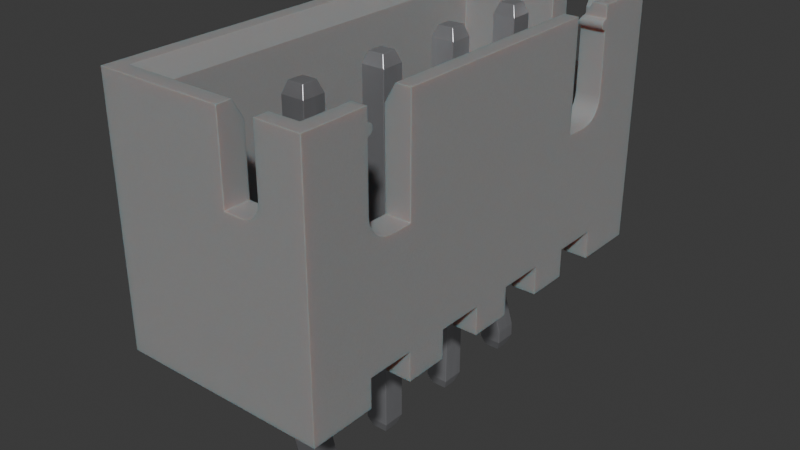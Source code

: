 # Source: Conn_JST_XH_1x4_B4B-XH-A-LF-SN.blend  (saved by Blender 4.1.24; exported with 4.5.12 LTS)
import bpy
from mathutils import Matrix  # noqa: F401  (used for matrix-valued properties, if any)

bpy.ops.wm.read_factory_settings(use_empty=True)
scene = bpy.context.scene
scene.name = 'Scene'

# ---- collections
col_collection = bpy.data.collections.new('Collection'); scene.collection.children.link(col_collection)

# ---- materials (node trees are filled in below, after node groups)
mat_metal_pins = bpy.data.materials.new('metal_pins')
mat_metal_pins.use_transparent_shadow = False
mat_metal_pins.preview_render_type = 'CUBE'
mat_plastic_case_white = bpy.data.materials.new('plastic_case_white')
mat_plastic_case_white.use_transparent_shadow = False
mat_plastic_case_white.preview_render_type = 'CUBE'

# ---- material node trees
mat_metal_pins.use_nodes = True; mat_metal_pins.node_tree.nodes.clear()
_N = mat_metal_pins.node_tree.nodes; _L = mat_metal_pins.node_tree.links
n0 = _N.new('ShaderNodeMapping'); n0.name = 'Mapping'; n0.location = (-1447, -91)
n0.inputs[3].default_value = (4.8, 1.2, 1.1)
n1 = _N.new('ShaderNodeBsdfPrincipled'); n1.name = 'Principled BSDF'; n1.location = (-560, 254)
n1.distribution = 'GGX'
n1.subsurface_method = 'BURLEY'
n1.inputs[1].default_value = 0.7818
n1.inputs[2].default_value = 0.2886
n1.inputs[3].default_value = 1.45
n1.inputs[13].default_value = 0.0
n1.inputs[27].default_value = (0.0, 0.0, 0.0, 1.0)
n1.inputs[28].default_value = 1.0
n2 = _N.new('ShaderNodeOutputMaterial'); n2.name = 'Material Output.002'; n2.location = (-205, 253)
n2.width = 213
n3 = _N.new('ShaderNodeTexNoise'); n3.name = 'Noise Texture.002'; n3.location = (-1228, -73)
n3.inputs[2].default_value = 0.1
n3.inputs[3].default_value = 7.0
n3.inputs[4].default_value = 0.6
n3.inputs[8].default_value = 0.4
n4 = _N.new('ShaderNodeTexCoord'); n4.name = 'Texture Coordinate'; n4.location = (-1636, -116)
n5 = _N.new('ShaderNodeMix'); n5.name = 'Mix.001'; n5.location = (-921, 45)
n5.data_type = 'RGBA'
n5.inputs[6].default_value = (0.9398, 0.9547, 1.0, 1.0)
n5.inputs[7].default_value = (0.13, 0.1259, 0.1359, 1.0)
n6 = _N.new('ShaderNodeBump'); n6.name = 'Bump.001'; n6.location = (-1001, -227)
n6.inputs[0].default_value = 0.05
n6.inputs[1].default_value = 0.01
n6.inputs[2].default_value = 1.0
_L.new(n1.outputs[0], n2.inputs[0])
_L.new(n3.outputs[0], n6.inputs[3])
_L.new(n0.outputs[0], n3.inputs[0])
_L.new(n3.outputs[0], n5.inputs[0])
_L.new(n4.outputs[3], n0.inputs[0])
_L.new(n5.outputs[2], n1.inputs[0])
_L.new(n6.outputs[0], n1.inputs[5])
n2.is_active_output = True
mat_plastic_case_white.use_nodes = True; mat_plastic_case_white.node_tree.nodes.clear()
_N = mat_plastic_case_white.node_tree.nodes; _L = mat_plastic_case_white.node_tree.links
n0 = _N.new('ShaderNodeOutputMaterial'); n0.name = 'Material Output'; n0.location = (253, 292)
n1 = _N.new('ShaderNodeBsdfPrincipled'); n1.name = 'Principled BSDF'; n1.location = (-81, 264)
n1.distribution = 'GGX'
n1.subsurface_method = 'BURLEY'
n1.inputs[1].default_value = 0.02
n1.inputs[2].default_value = 0.4636
n1.inputs[3].default_value = 1.4
n1.inputs[8].default_value = 1.0
n1.inputs[10].default_value = 0.3682
n1.inputs[13].default_value = 0.6591
n1.inputs[18].default_value = 0.2318
n1.inputs[20].default_value = 0.6709
n1.inputs[24].default_value = 0.1191
n1.inputs[27].default_value = (0.0, 0.0, 0.0, 1.0)
n1.inputs[28].default_value = 1.0
n2 = _N.new('ShaderNodeMapping'); n2.name = 'Mapping'; n2.location = (-1057, 256)
n2.inputs[3].default_value = (3.0, 1.0, 1.0)
n3 = _N.new('ShaderNodeTexCoord'); n3.name = 'Texture Coordinate'; n3.location = (-1296, 171)
n4 = _N.new('ShaderNodeBump'); n4.name = 'Bump'; n4.location = (-422, -108)
n4.inputs[0].default_value = 0.05
n4.inputs[1].default_value = 1.0
n4.inputs[2].default_value = 1.0
n5 = _N.new('ShaderNodeTexNoise'); n5.name = 'Noise Texture'; n5.location = (-708, 167)
n5.inputs[2].default_value = 88.0
n5.inputs[3].default_value = 10.8
n5.inputs[4].default_value = 0.9167
n5.inputs[8].default_value = 1.6
n6 = _N.new('ShaderNodeValToRGB'); n6.name = 'ColorRamp'; n6.location = (-536, 347)
while len(n6.color_ramp.elements) > 1: n6.color_ramp.elements.remove(n6.color_ramp.elements[-1])
n6.color_ramp.elements[0].position = 0.0; n6.color_ramp.elements[0].color = (0.2596, 0.2596, 0.2596, 1.0)
_e = n6.color_ramp.elements.new(1.0); _e.color = (0.6303, 0.6303, 0.6303, 1.0)
n7 = _N.new('ShaderNodeMix'); n7.name = 'Mix'; n7.location = (-263, 351)
n7.data_type = 'RGBA'
n7.inputs[0].default_value = 0.3682
n7.inputs[7].default_value = (0.2525, 0.2525, 0.2525, 1.0)
_L.new(n5.outputs[0], n6.inputs[0])
_L.new(n1.outputs[0], n0.inputs[0])
_L.new(n3.outputs[2], n2.inputs[0])
_L.new(n2.outputs[0], n5.inputs[0])
_L.new(n5.outputs[0], n4.inputs[3])
_L.new(n4.outputs[0], n1.inputs[5])
_L.new(n6.outputs[0], n7.inputs[6])
_L.new(n7.outputs[2], n1.inputs[0])
n0.is_active_output = True

# ---- world
world_world = bpy.data.worlds.new('World'); scene.world = world_world
world_world.use_nodes = True; world_world.node_tree.nodes.clear()
_N = world_world.node_tree.nodes; _L = world_world.node_tree.links
n0 = _N.new('ShaderNodeOutputWorld'); n0.name = 'World Output'; n0.location = (300, 300)
n1 = _N.new('ShaderNodeBackground'); n1.name = 'Background'; n1.location = (10, 300)
n1.inputs[0].default_value = (0.05088, 0.05088, 0.05088, 1.0)
_L.new(n1.outputs[0], n0.inputs[0])
n0.is_active_output = True
world_world.color = (0.05088, 0.05088, 0.05088)
world_world.use_sun_shadow = False
world_world.sun_shadow_jitter_overblur = 0.0

# ---- meshes
me_shape_9_indexedfaceset = bpy.data.meshes.new('SHAPE_9_IndexedFaceSet')
me_shape_9_indexedfaceset.from_pydata([(3.037, -1.339, 0.07336), (2.871, -1.339, 0.07336), (2.871, 2.677, -0.09263), (3.08, -0.246, -0.1341), (3.08, -0.2751, -0.1297), (2.828, -0.2751, -0.1297), (2.828, -0.6575, -0.01144), (3.08, -0.6575, -0.01144), (2.828, -0.6653, -0.009837), (2.828, -0.6733, -0.009837), (2.828, -0.6811, -0.01144), (3.08, -0.6653, -0.009837), (3.08, -0.6733, -0.009837), (3.08, -0.6811, -0.01144), (3.08, -1.063, -0.1297), (3.08, -1.093, -0.1341), (2.828, -1.093, -0.1341), (2.828, -1.118, 0.1165), (2.828, -1.114, 0.1172), (3.08, -1.118, 0.1166), (3.08, -0.7564, 0.229), (3.08, -0.6399, 0.2408), (2.828, -0.5822, 0.229), (2.828, -0.7564, 0.229), (2.828, -0.6987, 0.2408), (3.08, -0.5822, 0.229), (2.828, -0.2244, 0.1172), (3.08, -0.2244, 0.1172), (3.08, 2.559, 0.1163), (2.828, -1.22, -0.1356), (2.828, -0.6399, 0.2408), (2.828, -0.2205, 0.1165), (2.828, 2.559, -0.1356), (2.828, -0.246, -0.1341), (2.828, -1.063, -0.1297), (3.08, -1.114, 0.1172), (3.08, -0.6987, 0.2408), (3.08, -0.2205, 0.1166), (2.828, -1.22, 0.1163), (3.08, -1.22, 0.1163), (2.871, -1.339, -0.09263), (3.08, -1.22, -0.1356), (3.037, -1.339, -0.09263), (3.037, 2.677, -0.09263), (3.08, 2.559, -0.1356), (2.828, 2.559, 0.1163), (2.871, 2.677, 0.07336), (3.037, 2.677, 0.07336), (0.08447, 2.677, 0.07336), (0.08447, 2.677, -0.09263), (-0.1245, 2.559, -0.1356), (-0.1245, -0.246, -0.1341), (0.1275, -0.246, -0.1341), (0.1275, -0.6575, -0.01144), (0.1275, -0.6653, -0.009837), (0.1275, -0.6733, -0.009837), (-0.1245, -0.6653, -0.009838), (-0.1245, -1.093, -0.1341), (0.1275, -1.093, -0.1341), (-0.08152, -1.339, -0.09263), (0.1275, -1.118, 0.1165), (0.1275, -1.114, 0.1172), (-0.1245, -1.118, 0.1165), (-0.1245, -0.7564, 0.229), (-0.1245, -0.6987, 0.2408), (-0.1245, -0.5822, 0.229), (0.1275, -0.7564, 0.229), (0.1275, -0.6987, 0.2408), (0.1275, -0.2244, 0.1172), (0.1275, -0.2205, 0.1165), (-0.1245, -0.2244, 0.1172), (0.1275, -1.063, -0.1297), (0.1275, -0.6811, -0.01144), (0.1275, -0.2751, -0.1297), (0.1275, 2.559, 0.1163), (0.1275, -0.5822, 0.229), (0.1275, -0.6399, 0.2408), (-0.1245, -1.063, -0.1297), (-0.1245, -0.6811, -0.01144), (-0.1245, -0.6575, -0.01144), (-0.1245, -0.6733, -0.009838), (-0.1245, -0.2751, -0.1297), (-0.1245, -0.2205, 0.1165), (-0.1245, -0.6399, 0.2408), (-0.1245, -1.114, 0.1172), (0.1275, -1.22, 0.1163), (-0.1245, -1.22, 0.1163), (0.08447, -1.339, 0.07336), (-0.08152, -1.339, 0.07336), (0.08447, -1.339, -0.09263), (-0.1245, -1.22, -0.1356), (0.1275, -1.22, -0.1356), (0.1275, 2.559, -0.1356), (-0.08152, 2.677, -0.09263), (-0.1245, 2.559, 0.1163), (-0.08152, 2.677, 0.07336), (2.096, -1.22, 0.1163), (2.096, 2.559, 0.1163), (1.844, -1.22, 0.1163), (1.844, 2.559, -0.1356), (1.844, -1.22, -0.1356), (1.887, 2.677, -0.09263), (2.053, -1.339, 0.07336), (1.887, -1.339, -0.09263), (2.096, 2.559, -0.1356), (1.887, 2.677, 0.07336), (2.053, 2.677, -0.09263), (2.053, 2.677, 0.07336), (1.844, 2.559, 0.1163), (1.887, -1.339, 0.07336), (2.053, -1.339, -0.09263), (2.096, -1.22, -0.1356), (0.9027, 2.677, -0.09263), (0.9027, -1.339, 0.07336), (0.8597, 2.559, 0.1163), (0.8597, 2.559, -0.1356), (1.112, 2.559, -0.1356), (1.112, 2.559, 0.1163), (1.069, 2.677, -0.09263), (0.9027, 2.677, 0.07336), (1.069, 2.677, 0.07336), (1.112, -1.22, 0.1163), (1.069, -1.339, 0.07336), (0.8597, -1.22, 0.1163), (1.069, -1.339, -0.09263), (1.112, -1.22, -0.1356), (0.9027, -1.339, -0.09263), (0.8597, -1.22, -0.1356), (3.151, 2.558, -0.6592), (3.151, 2.559, -0.9348), (3.195, 2.502, -0.9348), (3.181, 2.508, -0.9348), (3.168, 2.517, -0.9348), (3.159, 2.53, -0.9348), (3.153, 2.544, -0.9348), (3.21, 2.5, -0.6592), (3.181, 2.508, -0.6592), (-0.9631, 2.756, -0.9348), (0.2574, 2.756, -0.9348), (2.698, 2.756, -0.9348), (3.135, 1.65, -0.9348), (3.176, 1.703, -0.9348), (3.153, 2.574, -0.9348), (3.181, 2.61, -0.9348), (3.21, 2.756, -0.9348), (2.698, 8.605e-09, -0.9348), (2.226, 0.315, -0.9348), (1.714, 8.605e-09, -0.9348), (1.242, 0.315, -0.9348), (0.2574, 0.315, -0.9348), (-0.2544, 0.315, -0.9348), (-0.9631, 8.605e-09, -0.9348), (-0.2544, 2.756, -0.9348), (-0.2249, 2.61, -0.9348), (-0.2033, 2.589, -0.9348), (-0.1974, 2.544, -0.9348), (-0.2127, 2.517, -0.9348), (-0.2544, 2.5, -0.9348), (-0.2544, 1.831, -0.9348), (-0.2457, 1.764, -0.9348), (3.643, 0.4724, -0.6592), (-0.1976, 2.543, -0.6592), (-0.2036, 2.529, -0.6592), (-0.213, 2.517, -0.6592), (-0.2393, 2.502, -0.6592), (-0.2544, 2.5, -0.6592), (-0.2201, 1.703, -0.6592), (0.2574, 1.575, -0.6592), (0.2574, 2.558, -0.6592), (2.698, 1.575, -0.6592), (3.082, 1.609, -0.6592), (3.176, 1.703, -0.6592), (3.195, 2.502, -0.6592), (3.169, 2.517, -0.6592), (3.159, 2.529, -0.6592), (3.153, 2.543, -0.6592), (3.21, 2.756, -0.7734), (3.919, 2.756, -0.4525), (3.919, 2.756, -0.9348), (2.226, 8.605e-09, -0.9348), (2.226, 8.605e-09, -0.6592), (1.242, 8.605e-09, -0.9348), (1.242, 8.605e-09, -0.6592), (1.714, 8.605e-09, -0.6592), (0.7298, 8.605e-09, -0.9348), (0.7298, 8.605e-09, 1.053), (1.714, 8.605e-09, 1.053), (2.698, 8.605e-09, 1.053), (1.714, 0.1969, 1.053), (2.698, 0.315, 1.053), (3.21, 0.315, -0.6592), (3.21, 0.1969, -0.6592), (2.698, 0.1969, -0.6592), (0.2574, 0.315, -0.6592), (-0.2544, 0.315, -0.6592), (3.919, 1.928, -0.3949), (3.919, 1.896, -0.3541), (3.919, 8.605e-09, 1.329), (-0.9631, 1.87, -0.2557), (-0.9631, 2.756, 1.329), (-0.9631, 2.016, -0.4458), (-0.9631, 1.928, -0.3949), (1.714, 8.605e-09, 1.329), (1.242, 8.605e-09, 1.329), (1.242, 0.315, 1.329), (0.7298, 0.315, 1.329), (0.2574, 8.605e-09, 1.329), (0.2574, 0.315, 1.329), (-0.2544, 0.315, 1.329), (-0.2544, 8.605e-09, 1.329), (-0.9631, 8.605e-09, 1.329), (3.919, 2.756, 1.329), (-0.9631, 2.756, -0.05885), (3.21, 8.605e-09, 1.053), (3.21, 8.605e-09, 1.329), (3.919, 8.605e-09, -0.9348), (1.714, 0.1969, -0.6592), (1.714, 0.315, -0.6592), (1.714, 0.315, -0.9348), (2.226, 0.315, -0.6592), (-0.2544, 0.315, 1.053), (-0.2544, 8.605e-09, 1.053), (0.2574, 0.315, 1.053), (0.7298, 8.605e-09, 1.329), (1.242, 0.315, 1.053), (0.7298, 0.315, 1.053), (2.226, 0.315, 1.053), (2.226, 8.605e-09, 1.329), (1.714, 0.315, 1.053), (2.226, 0.315, 1.329), (1.714, 0.315, 1.329), (2.698, 8.605e-09, 1.329), (3.21, 0.315, 1.329), (3.21, 0.315, 1.053), (2.698, 0.315, 1.329), (2.698, 8.605e-09, -0.6592), (3.21, 0.315, -0.9348), (3.21, 8.605e-09, -0.9348), (2.698, 0.315, -0.9348), (2.698, 0.315, -0.6592), (0.7298, 0.1969, -0.6592), (0.7298, 8.605e-09, -0.6592), (1.242, 0.315, -0.6592), (1.242, 0.1969, -0.6592), (0.7298, 0.315, -0.9348), (0.7298, 0.315, -0.6592), (-0.2544, 8.605e-09, -0.6592), (-0.2544, 8.605e-09, -0.9348), (0.2574, 8.605e-09, -0.9348), (3.643, 1.928, -0.3949), (3.643, 1.87, -0.05885), (3.643, 2.558, -0.05885), (3.643, 0.4724, 1.053), (3.643, 2.558, -0.6592), (3.643, 2.558, -0.4525), (-0.6875, 0.4724, -0.6592), (-0.6875, 0.4724, 1.053), (-0.6875, 1.87, -0.2557), (-0.6875, 2.016, -0.4458), (2.828, 0.4724, -0.1356), (2.096, 0.4724, -0.1356), (1.112, 0.4724, 0.1163), (0.8597, 0.4724, 0.1163), (0.8597, 0.4724, -0.1356), (0.1275, 0.4724, -0.1356), (-0.1245, 0.4724, 0.1163), (-0.6875, 8.605e-09, 1.053), (0.2574, 8.605e-09, 1.053), (1.242, 0.1969, 1.053), (1.242, 8.605e-09, 1.053), (2.226, 8.605e-09, 1.053), (3.21, 8.605e-09, -0.6592), (3.643, 8.605e-09, -0.6592), (0.2574, 8.605e-09, -0.6592), (-0.6875, 8.605e-09, -0.6592), (3.643, 8.605e-09, 1.053), (3.643, 0.1969, -0.6592), (3.643, 0.1969, 1.053), (3.21, 0.1969, 1.053), (2.698, 0.1969, 1.053), (2.226, 0.1969, 1.053), (0.7298, 0.1969, 1.053), (0.2574, 0.1969, 1.053), (-0.2544, 0.1969, 1.053), (-0.6875, 0.1969, 1.053), (-0.6875, 0.1969, -0.6592), (-0.2544, 0.1969, -0.6592), (0.2574, 0.1969, -0.6592), (2.226, 0.1969, -0.6592), (3.08, 0.1969, -0.1356), (3.08, 0.1969, 0.1163), (2.828, 0.1969, 0.1163), (1.844, 0.1969, -0.1356), (1.112, 0.1969, -0.1356), (0.8597, 0.1969, 0.1163), (0.1275, 0.1969, -0.1356), (-0.1245, 0.1969, 0.1163), (-0.9631, 2.067, -0.4525), (-0.9631, 1.969, -0.4262), (-0.9631, 1.896, -0.3541), (-0.9631, 1.877, -0.3066), (-0.6875, 1.969, -0.4262), (-0.6875, 1.928, -0.3949), (-0.6875, 1.896, -0.3541), (-0.6875, 1.877, -0.3066), (-0.9631, 1.87, -0.05885), (-0.6875, 1.87, -0.05885), (-0.6875, 2.558, -0.05885), (-0.6875, 2.067, -0.4525), (-0.9631, 2.756, -0.4525), (-0.8017, 2.756, -0.4525), (-0.6875, 2.558, -0.4525), (3.919, 2.067, -0.4525), (3.757, 2.756, -0.4525), (3.919, 1.87, -0.05885), (3.919, 2.756, -0.05885), (3.643, 1.87, -0.2557), (3.643, 1.877, -0.3066), (3.643, 1.896, -0.3541), (3.643, 1.969, -0.4262), (3.643, 2.016, -0.4458), (3.643, 2.067, -0.4525), (3.919, 2.016, -0.4458), (3.919, 1.969, -0.4262), (3.919, 1.877, -0.3066), (3.919, 1.87, -0.2557), (3.21, 1.831, -0.6592), (3.21, 1.831, -0.9348), (3.21, 2.5, -0.9348), (2.954, 1.575, -0.6592), (3.02, 1.584, -0.9348), (3.082, 1.609, -0.9348), (3.201, 1.764, -0.9348), (3.02, 1.584, -0.6592), (3.135, 1.65, -0.6592), (3.201, 1.764, -0.6592), (2.954, 1.575, -0.9348), (2.698, 2.756, -0.7734), (2.698, 1.575, -0.9348), (3.21, 2.618, -0.9348), (3.153, 2.573, -0.6681), (3.159, 2.588, -0.6764), (3.18, 2.61, -0.689), (3.191, 2.615, -0.6921), (3.21, 2.618, -0.6939), (3.159, 2.589, -0.9348), (3.168, 2.601, -0.9348), (3.195, 2.616, -0.9348), (-0.2544, 2.618, -0.6939), (-0.2544, 2.618, -0.9348), (-0.2414, 2.617, -0.693), (-0.2294, 2.613, -0.6907), (-0.2034, 2.589, -0.677), (-0.1954, 2.558, -0.6592), (-0.2252, 2.508, -0.6592), (-0.2391, 2.616, -0.9348), (-0.2127, 2.601, -0.9348), (-0.1974, 2.574, -0.9348), (-0.1954, 2.559, -0.9348), (-0.2033, 2.53, -0.9348), (-0.2249, 2.508, -0.9348), (-0.2391, 2.502, -0.9348), (-0.06476, 1.584, -0.6592), (-0.1265, 1.609, -0.6592), (-0.1795, 1.65, -0.6592), (-0.2457, 1.764, -0.6592), (-0.2544, 1.831, -0.6592), (0.001477, 1.575, -0.9348), (-0.06476, 1.584, -0.9348), (-0.1265, 1.609, -0.9348), (-0.1795, 1.65, -0.9348), (-0.2201, 1.703, -0.9348), (0.001477, 1.575, -0.6592), (0.2574, 1.575, -0.9348), (0.2574, 2.756, -0.7734), (-0.2544, 2.756, -0.7734), (0.1275, 0.1969, 0.1163), (0.1275, 0.4724, 0.1163), (-0.1245, 0.1969, -0.1356), (-0.1245, 0.4724, -0.1356), (1.112, 0.1969, 0.1163), (1.112, 0.4724, -0.1356), (0.8597, 0.1969, -0.1356), (2.096, 0.1969, 0.1163), (2.096, 0.4724, 0.1163), (1.844, 0.1969, 0.1163), (1.844, 0.4724, 0.1163), (2.096, 0.1969, -0.1356), (1.844, 0.4724, -0.1356), (3.08, 0.4724, 0.1163), (2.828, 0.4724, 0.1163), (3.08, 0.4724, -0.1356), (2.828, 0.1969, -0.1356), (3.151, 2.559, -0.6598), (3.757, 2.756, -0.7734), (3.168, 2.601, -0.6839), (3.201, 2.617, -0.6934), (2.698, 2.558, -0.6592), (-0.8017, 2.756, -0.7734), (-0.6875, 2.558, -0.6592), (-0.2193, 2.607, -0.6872), (-0.2105, 2.598, -0.6825), (-0.1986, 2.578, -0.6709), (-0.1961, 2.568, -0.665), (3.757, 2.756, -0.05885), (3.757, 2.756, 1.168), (3.643, 2.558, 1.053), (-0.6875, 2.558, 1.053), (-0.8017, 2.756, 1.168), (-0.8017, 2.756, -0.05885)], [], [(312, 177, 313, 254, 321), (200, 298, 301, 258), (328, 135, 172, 130), (191, 192, 239, 190), (121, 122, 124, 125), (330, 336, 329, 333), (97, 96, 111, 104), (26, 27, 37, 31), (404, 251, 406, 405), (0, 42, 41, 39), (35, 20, 23, 18), (157, 361, 164, 165), (45, 46, 2, 32), (235, 180, 179, 145), (339, 347, 396, 344), (61, 84, 62, 60), (44, 43, 47, 28), (29, 40, 1, 38), (188, 280, 226, 228), (140, 331, 170, 334), (205, 223, 185, 281, 225), (332, 141, 171, 335), (51, 50, 92, 52), (236, 237, 271, 191, 190), (32, 44, 3, 33), (44, 32, 2, 43), (182, 181, 147, 183), (407, 406, 252, 256), (370, 371, 166, 364), (406, 407, 408, 405), (50, 94, 95, 93), (387, 383, 384, 260), (109, 103, 110, 102), (80, 56, 54, 55), (195, 323, 319, 249), (337, 397, 169, 338, 139), (324, 317, 316, 325), (159, 158, 366, 365), (57, 58, 91, 90), (385, 383, 280, 188), (121, 117, 114, 123), (96, 102, 110, 111), (102, 96, 98, 109), (371, 159, 365, 166), (378, 295, 264, 379), (310, 311, 399, 398), (14, 15, 16, 34), (361, 360, 354, 164), (131, 136, 173, 132), (129, 393, 340, 142), (156, 359, 162, 163), (359, 155, 161, 162), (155, 358, 353, 161), (129, 128, 393), (309, 297, 308, 311, 310), (60, 62, 86, 85), (295, 378, 296, 376, 283, 284, 285, 286, 287), (41, 42, 40, 29), (39, 38, 1, 0), (247, 246, 274, 266, 221, 209, 210, 151), (279, 278, 233, 189), (178, 144, 176, 394, 313, 177), (207, 208, 220, 222), (305, 212, 409, 307, 306), (55, 72, 78, 80), (41, 29, 16, 15), (281, 268, 224, 225), (273, 248, 184, 241), (196, 324, 325, 314, 315, 211, 197, 215, 178, 177, 312, 322, 323, 195), (199, 212, 305, 198, 300, 299, 201, 298, 200, 297, 309, 137, 151, 210), (30, 21, 25, 22), (186, 269, 268, 188), (48, 95, 94, 74), (22, 25, 27, 26), (88, 59, 89, 87), (61, 66, 63, 84), (38, 39, 19, 17), (315, 404, 405, 408, 409, 212, 199, 211), (218, 217, 216, 183, 147), (230, 202, 186, 188, 228), (64, 67, 76, 83), (204, 205, 225, 224), (268, 269, 203, 204, 224), (6, 5, 4, 7), (71, 77, 78, 72), (229, 230, 228, 226), (184, 244, 245, 240, 241), (148, 181, 182, 243, 242), (81, 73, 53, 79), (274, 246, 286, 285), (242, 245, 244, 148), (249, 319, 320, 321, 254, 253, 160, 252, 406, 251, 250, 316, 317, 318), (86, 88, 87, 85), (208, 209, 221, 283, 220), (196, 195, 249, 318), (182, 183, 216, 243), (272, 275, 277, 276), (96, 97, 108, 98), (221, 266, 284, 283), (48, 74, 92, 49), (292, 387, 260, 388), (193, 194, 150, 149), (314, 325, 316, 250), (252, 160, 389, 390, 260, 384, 386, 261, 262, 377, 265, 256), (318, 317, 324, 196), (299, 300, 304, 303), (253, 254, 313, 394), (201, 299, 303, 302), (31, 37, 28, 45), (12, 13, 10, 9), (123, 114, 115, 127), (288, 216, 217, 219), (298, 201, 302, 301), (273, 241, 240, 287), (100, 99, 104, 111), (43, 2, 46, 47), (250, 251, 404, 315, 314), (106, 107, 97, 104), (339, 344, 176, 144), (237, 215, 197, 214, 213, 275, 272, 271), (54, 56, 79, 53), (103, 100, 111, 110), (106, 104, 99, 101), (106, 101, 105, 107), (98, 108, 99, 100), (129, 134, 175, 128), (346, 395, 342, 143), (133, 132, 173, 174), (357, 154, 352, 402), (347, 343, 396), (358, 357, 403, 353), (154, 356, 401, 352), (356, 153, 400, 401), (153, 351, 400), (347, 143, 342, 343), (65, 75, 68, 70), (357, 402, 403), (153, 355, 350, 351), (355, 349, 348, 350), (345, 142, 340, 341), (134, 133, 174, 175), (360, 156, 163, 354), (345, 341, 395, 346), (130, 172, 136, 131), (118, 112, 119, 120), (138, 373, 167, 168, 374), (100, 103, 109, 98), (122, 121, 123, 113), (69, 74, 94, 82), (367, 368, 362, 372), (127, 115, 116, 125), (113, 126, 124, 122), (271, 272, 276, 191), (376, 296, 265, 377), (124, 126, 127, 125), (331, 330, 333, 170), (290, 291, 390, 389), (21, 30, 24, 36), (295, 376, 377, 264), (392, 289, 391, 259), (296, 378, 379, 265), (403, 402, 352, 401, 400, 351, 350, 348, 375, 398, 399, 353), (369, 370, 364, 363), (289, 290, 389, 391), (323, 322, 320, 319), (139, 138, 374, 337), (190, 239, 238, 236), (82, 70, 68, 69), (67, 64, 63, 66), (383, 385, 386, 384), (380, 294, 262, 261), (373, 367, 372, 167), (202, 203, 269, 186), (231, 227, 270, 187), (283, 282, 222, 220), (105, 101, 99, 108), (168, 397, 337, 374), (303, 304, 257, 306, 307, 407, 256, 255, 399, 311, 308, 258, 301, 302), (368, 369, 363, 362), (320, 322, 312, 321), (41, 15, 14, 13, 12, 11, 7, 4, 3, 44, 28, 37, 27, 25, 21, 36, 20, 35, 19, 39), (118, 120, 117, 116), (3, 4, 5, 33), (187, 270, 280, 279), (76, 67, 66, 61, 60, 85, 91, 58, 71, 72, 55, 54, 53, 73, 52, 92, 74, 69, 68, 75), (57, 90, 86, 62, 84, 63, 64, 83, 65, 70, 82, 94, 50, 51, 81, 79, 56, 80, 78, 77), (105, 108, 97, 107), (1, 40, 42, 0), (89, 91, 85, 87), (89, 59, 90, 91), (33, 5, 6, 8, 9, 10, 34, 16, 29, 38, 17, 18, 23, 24, 30, 22, 26, 31, 45, 32), (10, 13, 14, 34), (188, 268, 281, 282, 283, 376, 295, 287, 240, 243, 216, 293, 382, 294, 380), (117, 121, 125, 116), (116, 115, 112, 118), (375, 348, 349, 152), (137, 309, 310, 398, 375, 152), (11, 12, 9, 8), (385, 292, 388, 386), (290, 289, 392, 192, 191, 276, 277, 278), (19, 35, 18, 17), (127, 126, 113, 123), (158, 157, 165, 366), (185, 267, 282, 281), (150, 247, 151, 137, 152, 349, 355, 153, 356, 154, 357, 358, 155, 359, 156, 360, 361, 157, 158, 159, 371, 370, 369, 368, 367, 373, 138, 139, 338, 336, 330, 331, 140, 141, 332, 327, 328, 130, 131, 132, 133, 134, 129, 142, 345, 346, 143, 347, 339, 144, 178, 215, 237, 236, 238, 145, 179, 146, 218, 147, 181, 148, 244, 184, 248, 149), (387, 292, 385, 188, 380, 293, 216, 288, 192, 392, 291, 290, 278, 279, 280, 383), (293, 380, 261, 381), (169, 329, 336, 338), (49, 93, 95, 48), (170, 333, 329, 169, 397, 168, 167, 372, 362, 363, 364, 166, 365, 366, 165, 164, 354, 163, 162, 161, 353, 399, 255, 160, 253, 128, 175, 174, 173, 136, 172, 135, 326, 335, 171, 334), (206, 267, 185, 223), (51, 52, 73, 81), (145, 238, 239, 192, 235), (219, 217, 218, 146), (46, 45, 28, 47), (300, 198, 257, 304), (287, 286, 194, 193), (243, 240, 245, 242), (20, 36, 24, 23), (77, 71, 58, 57), (206, 207, 222, 282, 267), (146, 179, 180, 288, 219), (234, 231, 187, 279, 189), (232, 234, 189, 233), (280, 270, 227, 229, 226), (8, 6, 7, 11), (382, 293, 381, 263), (247, 150, 194, 286, 246), (253, 394, 176, 344, 396, 343, 342, 395, 341, 340, 393, 128), (149, 248, 273, 287, 193), (278, 213, 214, 232, 233), (83, 76, 75, 65), (259, 391, 389, 160, 255, 256, 265, 379, 264, 377, 262, 263, 381, 261, 386, 388, 260, 390), (407, 307, 409, 408), (180, 235, 192, 288), (266, 274, 285, 284), (306, 257, 198, 305), (275, 213, 278, 277), (234, 232, 214, 197, 211, 199, 210, 209, 208, 207, 206, 223, 205, 204, 203, 202, 230, 229, 227, 231), (200, 258, 308, 297), (327, 326, 135, 328), (335, 326, 327, 332), (50, 93, 49, 92), (141, 140, 334, 171), (291, 392, 259, 390), (119, 114, 117, 120), (119, 112, 115, 114), (294, 382, 263, 262), (86, 90, 59, 88)])
me_shape_9_indexedfaceset.polygons.foreach_set('use_smooth', [True] * 249)
me_shape_9_indexedfaceset.polygons.foreach_set('material_index', [1, 1, 1, 1, 0, 1, 0, 0, 1, 0, 0, 1, 0, 1, 1, 0, 0, 0, 1, 1, 1, 1, 0, 1, 0, 0, 1, 1, 1, 1, 0, 1, 0, 0, 1, 1, 1, 1, 0, 1, 0, 0, 0, 1, 1, 1, 0, 1, 1, 1, 1, 1, 1, 1, 1, 0, 1, 0, 0, 1, 1, 1, 1, 1, 0, 0, 1, 1, 1, 1, 0, 1, 0, 0, 0, 0, 0, 1, 1, 1, 0, 1, 1, 0, 0, 1, 1, 1, 0, 1, 1, 1, 0, 1, 1, 1, 1, 0, 1, 0, 1, 1, 1, 1, 1, 1, 1, 1, 0, 0, 0, 1, 1, 1, 0, 0, 1, 0, 1, 1, 0, 0, 0, 0, 0, 1, 1, 1, 1, 1, 1, 1, 1, 1, 1, 0, 1, 1, 1, 1, 1, 1, 1, 1, 0, 1, 0, 0, 0, 1, 0, 0, 1, 1, 0, 1, 1, 0, 1, 1, 1, 1, 1, 1, 1, 1, 1, 0, 0, 1, 1, 1, 1, 1, 1, 0, 1, 1, 1, 1, 0, 0, 0, 1, 0, 0, 0, 0, 0, 0, 0, 0, 1, 0, 0, 1, 1, 0, 1, 1, 0, 0, 1, 1, 1, 1, 1, 1, 0, 1, 1, 0, 1, 1, 0, 1, 1, 1, 0, 0, 1, 1, 1, 1, 1, 0, 1, 1, 1, 1, 1, 0, 1, 1, 1, 1, 1, 1, 1, 1, 1, 1, 0, 1, 1, 0, 0, 1, 0])
_k = set([(0, 1), (0, 39), (0, 42), (1, 38), (1, 40), (2, 32), (2, 43), (2, 46), (3, 4), (3, 44), (4, 7), (5, 6), (5, 33), (6, 8), (7, 11), (8, 9), (9, 10), (10, 34), (11, 12), (12, 13), (13, 14), (14, 15), (15, 41), (16, 29), (16, 34), (17, 18), (17, 38), (18, 23), (19, 35), (19, 39), (20, 35), (20, 36), (21, 25), (21, 36), (22, 26), (22, 30), (23, 24), (24, 30), (25, 27), (26, 31), (27, 37), (28, 37), (28, 44), (28, 45), (28, 47), (29, 38), (29, 40), (29, 41), (31, 45), (32, 33), (32, 44), (32, 45), (38, 39), (39, 41), (40, 42), (41, 42), (43, 44), (43, 47), (45, 46), (46, 47), (48, 49), (48, 74), (48, 95), (49, 92), (49, 93), (50, 51), (50, 92), (50, 93), (50, 94), (51, 81), (52, 73), (52, 92), (53, 54), (53, 73), (54, 55), (55, 72), (56, 79), (56, 80), (57, 77), (57, 90), (58, 71), (58, 91), (59, 88), (59, 89), (59, 90), (60, 61), (60, 85), (61, 66), (62, 84), (62, 86), (63, 64), (63, 84), (64, 83), (65, 70), (65, 83), (66, 67), (67, 76), (68, 69), (68, 75), (69, 74), (70, 82), (71, 72), (74, 92), (74, 94), (75, 76), (77, 78), (78, 80), (79, 81), (82, 94), (85, 86), (85, 87), (85, 91), (86, 88), (86, 90), (87, 88), (87, 89), (89, 91), (90, 91), (93, 95), (94, 95), (96, 97), (96, 98), (96, 102), (96, 111), (97, 104), (97, 107), (97, 108), (98, 100), (98, 108), (98, 109), (99, 100), (99, 101), (99, 104), (99, 108), (100, 103), (100, 111), (101, 105), (101, 106), (102, 109), (102, 110), (103, 109), (103, 110), (104, 106), (104, 111), (105, 107), (105, 108), (106, 107), (110, 111), (112, 115), (112, 118), (112, 119), (113, 122), (113, 123), (113, 126), (114, 115), (114, 117), (114, 119), (114, 123), (115, 116), (115, 127), (116, 117), (116, 118), (116, 125), (117, 120), (117, 121), (118, 120), (119, 120), (121, 122), (121, 123), (121, 125), (122, 124), (123, 127), (124, 125), (124, 126), (125, 127), (126, 127), (128, 175), (128, 253), (128, 393), (129, 134), (129, 142), (130, 131), (130, 328), (131, 132), (132, 133), (133, 134), (135, 172), (135, 326), (135, 328), (136, 172), (136, 173), (137, 151), (137, 152), (137, 309), (138, 139), (138, 373), (138, 374), (139, 337), (139, 338), (140, 141), (140, 331), (141, 332), (142, 345), (143, 346), (143, 347), (144, 176), (144, 178), (144, 339), (145, 179), (145, 235), (145, 238), (146, 179), (146, 218), (146, 219), (147, 181), (147, 183), (147, 218), (148, 181), (148, 242), (148, 244), (149, 150), (149, 193), (149, 248), (150, 194), (150, 247), (151, 210), (151, 247), (152, 349), (152, 375), (153, 355), (153, 356), (154, 356), (154, 357), (155, 358), (155, 359), (156, 359), (156, 360), (157, 158), (157, 165), (157, 361), (158, 159), (159, 371), (160, 252), (160, 253), (160, 255), (161, 162), (161, 353), (162, 163), (163, 354), (164, 165), (164, 354), (165, 366), (166, 364), (166, 365), (167, 168), (167, 372), (167, 373), (168, 374), (168, 397), (169, 329), (169, 338), (169, 397), (170, 333), (170, 334), (171, 334), (171, 335), (173, 174), (174, 175), (176, 344), (176, 394), (177, 178), (177, 312), (177, 313), (178, 215), (179, 180), (180, 235), (180, 288), (181, 182), (182, 183), (182, 243), (183, 216), (184, 241), (184, 244), (184, 248), (185, 223), (185, 267), (185, 281), (186, 188), (186, 202), (186, 269), (187, 231), (187, 270), (187, 279), (188, 228), (188, 268), (188, 280), (189, 233), (189, 234), (189, 279), (190, 191), (190, 236), (190, 239), (191, 192), (191, 271), (191, 276), (192, 235), (192, 239), (192, 288), (193, 194), (193, 287), (194, 286), (195, 196), (195, 323), (196, 324), (197, 211), (197, 214), (197, 215), (198, 300), (198, 305), (199, 210), (199, 211), (199, 212), (200, 297), (200, 298), (201, 298), (201, 299), (202, 203), (202, 230), (203, 204), (203, 269), (204, 205), (204, 224), (205, 223), (205, 225), (206, 207), (206, 223), (206, 267), (207, 208), (207, 222), (208, 209), (208, 220), (209, 210), (209, 221), (211, 315), (212, 305), (212, 409), (213, 214), (213, 275), (213, 278), (214, 232), (215, 237), (216, 217), (216, 243), (216, 288), (217, 218), (217, 219), (219, 288), (220, 222), (220, 283), (221, 266), (221, 283), (222, 282), (224, 225), (224, 268), (225, 281), (226, 228), (226, 229), (226, 280), (227, 229), (227, 231), (227, 270), (228, 230), (229, 230), (231, 234), (232, 233), (232, 234), (233, 278), (236, 237), (236, 238), (237, 271), (238, 239), (240, 241), (240, 243), (240, 245), (240, 287), (241, 273), (242, 243), (242, 245), (244, 245), (246, 247), (246, 274), (246, 286), (248, 273), (249, 318), (249, 319), (250, 251), (250, 314), (250, 316), (251, 404), (251, 406), (252, 256), (252, 406), (253, 254), (253, 394), (254, 313), (254, 321), (255, 256), (255, 399), (256, 407), (257, 304), (257, 306), (258, 301), (258, 308), (259, 390), (259, 391), (259, 392), (260, 384), (260, 387), (260, 388), (261, 262), (261, 380), (261, 381), (262, 263), (262, 294), (263, 381), (263, 382), (264, 295), (264, 377), (264, 379), (265, 296), (265, 377), (265, 379), (266, 274), (266, 284), (267, 282), (268, 269), (268, 281), (270, 280), (271, 272), (272, 275), (272, 276), (273, 287), (274, 285), (275, 277), (276, 277), (277, 278), (278, 279), (279, 280), (281, 282), (282, 283), (283, 284), (284, 285), (285, 286), (286, 287), (289, 290), (289, 391), (289, 392), (290, 291), (290, 389), (291, 390), (291, 392), (292, 385), (292, 387), (292, 388), (293, 380), (293, 381), (293, 382), (294, 380), (294, 382), (295, 376), (295, 378), (296, 376), (296, 378), (297, 309), (299, 300), (301, 302), (302, 303), (303, 304), (305, 306), (306, 307), (307, 407), (307, 409), (308, 311), (309, 310), (310, 311), (310, 398), (311, 399), (312, 322), (313, 394), (314, 315), (314, 325), (315, 404), (316, 317), (317, 318), (319, 320), (320, 321), (322, 323), (324, 325), (326, 335), (327, 328), (327, 332), (329, 333), (330, 331), (330, 336), (336, 338), (337, 374), (337, 397), (339, 344), (339, 347), (340, 341), (340, 393), (341, 395), (342, 343), (342, 395), (343, 396), (344, 396), (345, 346), (348, 349), (348, 350), (348, 375), (349, 355), (350, 351), (351, 400), (352, 401), (352, 402), (353, 399), (353, 403), (357, 358), (360, 361), (362, 363), (362, 372), (363, 364), (365, 366), (367, 368), (367, 373), (368, 369), (369, 370), (370, 371), (375, 398), (376, 377), (378, 379), (383, 384), (383, 385), (383, 387), (384, 386), (385, 386), (386, 388), (389, 390), (389, 391), (398, 399), (400, 401), (402, 403), (404, 405), (405, 406), (405, 408), (406, 407), (407, 408), (408, 409)])
me_shape_9_indexedfaceset.attributes.new('sharp_edge', 'BOOLEAN', 'EDGE').data.foreach_set('value', [ (min(e.vertices), max(e.vertices)) in _k for e in me_shape_9_indexedfaceset.edges])
_uv = me_shape_9_indexedfaceset.uv_layers.new(name='UVMap')
_uv.uv.foreach_set('vector', [0.0, 0.0, 1.0, 0.0, 1.0, 0.5857, 0.713, 1.0, 0.0, 1.0, 1.0, 0.7412, 1.0, 0.5, 0.0, 0.5, 0.0, 0.7412, 1.0, 0.0, 0.0, 0.0, 0.0, 0.2564, 1.0, 0.2588, 0.0, 0.0, 1.0, 0.0, 1.0, 1.0, 0.0, 1.0, 0.0, 1.0, 0.1706, 0.0, 0.8294, 0.0, 1.0, 1.0, 1.0, 0.03407, 1.0, 0.0, 0.0, 0.0, 0.0, 0.03407, 1.0, 0.0, 0.0, 0.0, 0.0, 1.0, 1.0, 1.0, 1.0, 0.3276, 0.0, 0.3276, 0.0, 0.6621, 1.0, 0.6621, 1.0, 1.0, 1.0, 0.0, 0.0931, 0.0, 0.0, 1.0, 0.1706, 0.0, 0.8294, 0.0, 1.0, 1.0, 0.0, 1.0, 0.0, 0.6724, 1.0, 0.0, 1.0, 1.0, 1.0, 0.6724, 1.0, 0.0, 1.0, 0.01704, 0.0, 0.01671, 0.0, 0.0, 0.0, 0.0, 0.1706, 1.0, 0.8294, 1.0, 1.0, 0.0, 0.0, 0.0, 1.0, 0.0, 1.0, 1.0, 0.0, 1.0, 1.0, 0.0, 1.0, 0.2588, 0.1224, 0.156, 0.124, 0.0, 0.0, 0.6724, 1.0, 0.6724, 1.0, 0.3379, 0.0, 0.3379, 1.0, 0.0, 0.8294, 1.0, 0.1706, 1.0, 0.0, 0.0, 1.0, 1.0, 0.8294, 0.0, 0.1706, 0.0, 0.0, 1.0, 1.0, 0.0, 0.0, 0.0, 0.0, 1.0, 1.0, 1.0, 1.0, 0.2929, 1.0, 0.134, 0.0, 0.134, 0.0, 0.2929, 1.0, 0.0, 0.0, 0.0, 0.0, 1.0, 0.625, 1.0, 1.0, 1.0, 1.0, 0.7412, 1.0, 0.5, 0.0, 0.5, 0.0, 0.7412, 1.0, 0.6621, 1.0, 1.0, 1.0, 0.0, 0.0, 0.6621, 1.0, 1.0, 0.0, 1.0, 0.0, 0.0, 0.625, 0.0, 1.0, 0.0, 1.0, 1.0, 1.0, 0.0, 0.0, 0.6621, 1.0, 0.6621, 0.0, 0.0, 1.0, 0.0, 0.8294, 1.0, 0.1706, 1.0, 1.0, 0.0, 1.0, 1.0, 0.0, 1.0, 0.0, 0.0, 1.0, 1.0, 0.0, 1.0, 0.0, 0.0, 1.0, 0.0, 1.0, 0.2929, 1.0, 0.5, 0.0, 0.5, 0.0, 0.2929, 0.02504, 0.0, 0.975, 0.0, 1.0, 1.0, 0.0, 1.0, 1.0, 0.0, 0.0, 0.0, 0.1706, 1.0, 0.8294, 1.0, 0.0, 1.0, 0.0, 0.0, 1.0, 0.0, 1.0, 1.0, 1.0, 0.0, 1.0, 1.0, 0.0, 1.0, 0.0, 0.0, 1.0, 0.331, 1.0, 0.669, 0.0, 0.669, 0.0, 0.331, 0.0, 0.2929, 0.0, 0.5, 1.0, 0.5, 1.0, 0.2929, 1.0, 0.4143, 0.8326, 0.0, 0.0, 0.0, 0.0, 1.0, 1.0, 1.0, 0.0, 0.03407, 1.0, 0.03407, 1.0, 0.0, 0.0, 0.0, 1.0, 0.7412, 1.0, 1.0, 0.0, 1.0, 0.0, 0.7412, 1.0, 0.3379, 0.0, 0.3379, 0.0, 0.0, 1.0, 0.0, 0.4155, 0.5471, 0.3573, 0.5471, 0.3273, 0.0, 0.4455, 0.0, 0.0, 0.0, 1.0, 0.0, 1.0, 1.0, 0.0, 1.0, 0.0, 1.0, 0.1706, 0.0, 0.8294, 0.0, 1.0, 1.0, 0.1706, 0.0, 0.0, 1.0, 1.0, 1.0, 0.8294, 0.0, 1.0, 0.5, 1.0, 0.7412, 0.0, 0.7412, 0.0, 0.5, 0.0, 1.0, 0.0, 0.0, 1.0, 0.0, 1.0, 1.0, 0.0, 1.0, 0.0, 0.0, 0.6442, 0.0, 1.0, 1.0, 0.0, 0.6724, 0.0, 0.3379, 1.0, 0.3379, 1.0, 0.6724, 1.0, 0.01704, 1.0, 0.06699, 0.0, 0.06572, 0.0, 0.01671, 1.0, 0.5, 0.0, 0.4956, 0.0, 0.7017, 1.0, 0.7071, 1.0, 1.0, 0.0, 1.0, 0.03025, 0.9698, 1.0, 0.9659, 1.0, 0.1464, 1.0, 0.25, 0.0, 0.2456, 0.0, 0.1438, 1.0, 0.25, 1.0, 0.3706, 0.0, 0.3644, 0.0, 0.2456, 1.0, 0.3706, 1.0, 0.5, 0.0, 0.4924, 0.0, 0.3644, 1.0, 1.0, 0.0, 0.9999, 0.001893, 1.0, 1.0, 1.0, 0.0, 1.0, 0.0, 0.0, 0.713, 0.0, 1.0, 0.4143, 0.0, 0.3379, 1.0, 0.3379, 1.0, 0.0, 0.0, 0.0, 0.8118, 0.6943, 0.87, 0.6943, 0.87, 0.5471, 0.8118, 0.5471, 0.9, 0.0, 1.0, 0.0, 1.0, 1.0, 0.9, 1.0, 0.7818, 1.0, 0.0, 1.0, 0.1706, 0.0, 0.8294, 0.0, 1.0, 1.0, 0.0, 1.0, 1.0, 1.0, 0.8294, 0.0, 0.1706, 0.0, 1.0, 0.0, 0.8783, 0.0, 0.8783, 0.6111, 0.1217, 0.6111, 0.1217, 0.0, 0.0, 0.0, 0.0, 1.0, 1.0, 1.0, 1.0, 0.0, 0.0, 0.0, 0.0, 1.0, 1.0, 1.0, 0.0, 1.0, 1.0, 1.0, 1.0, 0.6653, 0.2278, 0.6653, 0.2278, 0.0, 0.0, 0.0, 0.0, 0.0, 1.0, 0.0, 1.0, 1.0, 0.0, 1.0, 0.0, 1.0, 1.0, 1.0, 1.0, 0.4143, 0.7768, 0.0, 0.0, 0.0, 0.0, 0.331, 0.0, 0.0, 1.0, 0.0, 1.0, 0.331, 0.0, 0.0, 1.0, 0.0, 1.0, 0.3379, 0.0, 0.3379, 1.0, 0.0, 0.0, 0.0, 0.0, 1.0, 1.0, 1.0, 1.0, 0.0, 1.0, 1.0, 0.0, 1.0, 0.0, 0.0, 0.6881, 0.7435, 0.681, 0.7225, 0.6786, 0.7, 0.6786, 0.613, 1.0, 0.613, 1.0, 0.0, 0.0, 0.0, 0.0, 1.0, 1.0, 1.0, 1.0, 0.787, 0.75, 0.787, 0.7315, 0.784, 0.7143, 0.7753, 0.6995, 0.7615, 1.0, 0.0, 1.0, 0.613, 0.6786, 0.613, 0.6786, 0.7, 0.681, 0.7225, 0.6881, 0.7435, 0.6995, 0.7615, 0.7143, 0.7753, 0.7315, 0.784, 0.75, 0.787, 1.0, 0.787, 1.0, 1.0, 0.0, 1.0, 0.0, 0.0, 1.0, 0.669, 0.0, 0.669, 0.0, 1.0, 1.0, 1.0, 0.0, 0.0, 1.0, 0.0, 1.0, 1.0, 0.0, 1.0, 0.1706, 1.0, 0.8294, 1.0, 1.0, 0.0, 0.0, 0.0, 0.0, 1.0, 0.0, 0.0, 0.0, 0.3276, 1.0, 0.3276, 1.0, 0.0, 1.0, 1.0, 0.0, 1.0, 0.0, 0.0, 0.0, 0.6724, 1.0, 0.0, 1.0, 1.0, 1.0, 0.6724, 1.0, 0.0, 0.0, 0.0, 0.0, 0.3379, 1.0, 0.3379, 0.0, 1.0, 0.03306, 1.0, 0.03306, 0.1163, 0.9669, 0.1163, 0.9669, 1.0, 1.0, 1.0, 1.0, 0.0, 0.0, 0.0, 1.0, 1.0, 1.0, 0.0, 0.625, 0.0, 0.0, 0.0, 0.0, 1.0, 1.0, 0.0, 0.0, 0.0, 0.0, 1.0, 0.625, 1.0, 1.0, 1.0, 1.0, 0.331, 0.0, 0.331, 0.0, 0.669, 1.0, 0.669, 0.0, 0.0, 1.0, 0.0, 1.0, 1.0, 0.0, 1.0, 0.625, 1.0, 0.0, 1.0, 0.0, 0.0, 1.0, 0.0, 1.0, 1.0, 0.0, 1.0, 1.0, 0.3276, 0.0, 0.3276, 0.0, 0.0, 0.0, 0.6724, 1.0, 0.6724, 1.0, 1.0, 1.0, 0.0, 0.0, 0.0, 1.0, 0.0, 1.0, 1.0, 0.0, 1.0, 0.0, 1.0, 1.0, 1.0, 1.0, 0.0, 0.625, 0.0, 0.0, 0.0, 1.0, 1.0, 0.0, 1.0, 0.0, 0.0, 0.625, 0.0, 1.0, 0.0, 1.0, 0.3276, 0.0, 0.3276, 0.0, 0.0, 0.0, 1.0, 1.0, 0.0, 0.0, 0.0, 0.0, 1.0, 1.0, 1.0, 0.0, 0.0, 1.0, 0.0, 1.0, 1.0, 0.0, 1.0, 0.6977, 0.8456, 0.7173, 0.8639, 0.7401, 0.8754, 0.7645, 0.8793, 1.0, 0.8793, 1.0, 1.0, 0.0, 1.0, 0.0, 0.0, 1.0, 0.0, 1.0, 0.6494, 0.6701, 0.6494, 0.6701, 0.7644, 0.6733, 0.7941, 0.6827, 0.8218, 1.0, 1.0, 0.8294, 0.0, 0.1706, 0.0, 0.0, 1.0, 1.0, 0.0, 0.0, 0.0, 0.0, 1.0, 0.625, 1.0, 1.0, 1.0, 0.0, 0.134, 0.0, 0.2929, 1.0, 0.2929, 1.0, 0.134, 1.0, 0.0, 0.0, 0.0, 0.0, 1.0, 1.0, 1.0, 1.0, 0.0, 0.0, 0.0, 0.0, 1.0, 1.0, 1.0, 0.0, 0.0, 1.0, 0.0, 1.0, 1.0, 0.0, 1.0, 0.0, 0.0, 1.0, 0.0, 1.0, 1.0, 0.0, 1.0, 0.1706, 1.0, 0.0, 0.0, 1.0, 0.0, 0.8294, 1.0, 0.0, 1.0, 0.0, 0.0, 1.0, 0.0, 1.0, 1.0, 0.0, 0.0, 1.0, 0.0, 1.0, 1.0, 0.0, 1.0, 0.0, 0.0, 0.0, 1.0, 1.0, 1.0, 1.0, 0.0, 0.0, 0.0, 0.0, 1.0, 0.13, 0.5471, 0.1882, 0.5471, 0.3573, 0.6943, 0.3573, 0.5471, 0.4155, 0.5471, 0.5845, 0.5471, 0.6427, 0.5471, 0.8118, 0.5471, 0.87, 0.5471, 1.0, 0.0, 1.0, 0.134, 1.0, 0.03407, 0.0, 0.03407, 0.0, 0.134, 1.0, 0.134, 1.0, 0.03407, 0.0, 0.03407, 0.0, 0.134, 0.6442, 0.0, 0.0, 0.0, 0.0, 1.0, 1.0, 1.0, 1.0, 0.2929, 1.0, 0.134, 0.0, 0.134, 0.0, 0.2929, 1.0, 0.6621, 0.0, 0.6621, 1.0, 0.0, 1.0, 1.0, 0.0, 0.331, 0.0, 0.0, 1.0, 0.0, 1.0, 0.331, 0.0, 0.0, 1.0, 0.0, 1.0, 1.0, 0.0, 1.0, 0.0, 0.0, 1.0, 0.0, 1.0, 1.0, 0.0, 1.0, 1.0, 0.5, 1.0, 0.2929, 0.0, 0.2929, 0.0, 0.5, 1.0, 0.0, 0.0, 0.0, 0.0, 1.0, 1.0, 1.0, 0.0, 1.0, 1.0, 1.0, 1.0, 0.0, 0.0, 0.0, 0.0, 1.0, 1.0, 1.0, 1.0, 0.0, 0.0, 0.0, 0.0, 1.0, 0.7768, 1.0, 1.0, 0.5857, 1.0, 0.0, 0.0, 0.0, 0.8294, 1.0, 0.1706, 1.0, 0.0, 0.0, 1.0, 0.0, 1.0, 0.0, 0.0, 0.0, 0.3301, 1.0, 1.0, 1.0, 1.0, 1.0, 1.0, 0.0, 0.0, 0.0, 0.0, 1.0, 0.1217, 1.0, 0.1217, 0.3889, 0.8783, 0.3889, 0.8783, 1.0, 0.0, 0.669, 1.0, 0.669, 1.0, 1.0, 0.0, 1.0, 0.8294, 0.0, 1.0, 1.0, 0.0, 1.0, 0.1706, 0.0, 0.1706, 1.0, 0.0, 0.0, 1.0, 0.0, 0.8294, 1.0, 0.0, 1.0, 1.0, 1.0, 1.0, 0.0, 0.0, 0.0, 0.0, 0.0, 1.0, 0.0, 1.0, 1.0, 0.0, 1.0, 1.0, 1.0, 1.0, 0.9659, 0.0, 0.9625, 0.0, 0.9999, 1.0, 0.7071, 0.08765, 0.7071, 0.1064, 0.5125, 1.0, 0.5, 1.0, 0.866, 1.0, 0.7071, 0.0, 0.7017, 0.0, 0.8609, 1.0, 0.6294, 1.0, 0.75, 0.06429, 0.7522, 0.04215, 0.6627, 1.0, 0.2588, 0.1176, 0.3162, 0.1224, 0.156, 1.0, 0.5, 1.0, 0.6294, 0.02078, 0.5763, 0.0, 0.4924, 1.0, 0.75, 1.0, 0.8536, 0.08448, 0.8338, 0.06429, 0.7522, 1.0, 0.8536, 1.0, 0.933, 0.1014, 0.902, 0.08448, 0.8338, 1.0, 0.933, 0.114, 0.9531, 0.1014, 0.902, 1.0, 0.2588, 1.0, 0.5, 0.1064, 0.5125, 0.1176, 0.3162, 0.0, 1.0, 0.0, 0.0, 0.0, 0.3276, 1.0, 0.3276, 1.0, 0.6294, 0.04215, 0.6627, 0.02078, 0.5763, 1.0, 0.933, 1.0, 0.983, 0.1226, 0.9876, 0.114, 0.9531, 1.0, 0.983, 1.0, 1.0, 0.1256, 1.0, 0.1226, 0.9876, 1.0, 0.866, 1.0, 0.9659, 0.03025, 0.9698, 0.06062, 0.8723, 1.0, 0.9659, 1.0, 0.866, 0.0, 0.8609, 0.0, 0.9625, 1.0, 0.06699, 1.0, 0.1464, 0.0, 0.1438, 0.0, 0.06572, 1.0, 0.866, 0.06062, 0.8723, 0.08765, 0.7071, 1.0, 0.7071, 1.0, 0.2588, 0.0, 0.2564, 0.0, 0.4956, 1.0, 0.5, 0.0, 1.0, 1.0, 1.0, 1.0, 0.0, 0.0, 0.0, 1.0, 1.0, 0.0, 1.0, 0.0, 0.0, 0.8326, 0.0, 1.0, 0.4143, 1.0, 1.0, 0.8294, 0.0, 0.1706, 0.0, 0.0, 1.0, 0.1706, 0.0, 0.0, 1.0, 1.0, 1.0, 0.8294, 0.0, 0.0, 0.6621, 1.0, 0.0, 1.0, 1.0, 1.0, 0.6621, 1.0, 0.0, 1.0, 0.03407, 0.0, 0.03407, 0.0, 0.0, 0.0, 1.0, 1.0, 1.0, 1.0, 0.0, 0.0, 0.0, 1.0, 0.0, 1.0, 1.0, 0.0, 1.0, 0.0, 0.0, 1.0, 0.0, 0.0, 0.0, 0.0, 1.0, 1.0, 1.0, 0.0, 0.0, 0.0, 1.0, 1.0, 1.0, 1.0, 0.0, 0.1706, 0.0, 0.8294, 0.0, 1.0, 1.0, 0.0, 1.0, 1.0, 0.134, 1.0, 0.03407, 0.0, 0.03407, 0.0, 0.134, 0.0, 0.0, 0.0, 1.0, 1.0, 1.0, 1.0, 0.0, 0.0, 0.669, 1.0, 0.669, 1.0, 0.331, 0.0, 0.331, 0.0, 1.0, 0.0, 0.0, 1.0, 0.0, 1.0, 1.0, 0.0, 1.0, 0.0, 0.0, 1.0, 0.0, 1.0, 1.0, 0.0, 0.0, 0.0, 1.0, 1.0, 1.0, 1.0, 0.0, 0.00113, 0.05015, 0.00529, 0.1017, 0.01329, 0.1552, 0.02487, 0.2039, 0.03948, 0.2447, 0.05619, 0.2752, 0.07587, 0.2958, 0.09739, 0.3032, 0.09739, 1.0, 1.0, 1.0, 0.8117, 0.0, 0.0, 0.0, 1.0, 0.134, 1.0, 0.2929, 0.0, 0.2929, 0.0, 0.134, 0.0, 1.0, 0.0, 0.0, 1.0, 0.0, 1.0, 1.0, 0.0, 0.5, 0.0, 0.7412, 1.0, 0.7412, 1.0, 0.5, 0.0, 1.0, 1.0, 1.0, 1.0, 0.0, 0.0, 0.0, 0.0, 0.0, 1.0, 0.0, 1.0, 1.0, 0.0, 1.0, 1.0, 0.6621, 1.0, 0.3276, 0.0, 0.3276, 0.0, 0.6621, 0.0, 0.331, 1.0, 0.331, 1.0, 0.0, 0.0, 0.0, 0.0, 0.0, 0.0, 1.0, 1.0, 1.0, 1.0, 0.0, 0.0, 0.0, 0.0, 1.0, 1.0, 1.0, 1.0, 0.0, 1.0, 0.0, 1.0, 1.0, 0.0, 1.0, 0.0, 0.0, 0.0, 0.0, 1.0, 0.0, 1.0, 1.0, 0.0, 1.0, 0.0, 0.0, 1.0, 0.0, 1.0, 1.0, 0.0, 1.0, 1.0, 0.0, 0.0, 0.0, 0.0, 1.0, 1.0, 1.0, 0.1706, 1.0, 0.8294, 1.0, 1.0, 0.0, 0.0, 0.0, 1.0, 0.0, 0.0, 0.0, 0.0, 1.0, 1.0, 1.0, 0.6827, 0.8218, 0.6733, 0.7941, 0.6701, 0.7644, 0.6701, 0.6494, 1.0, 0.6494, 1.0, 0.0, 0.0, 0.0, 0.0, 1.0, 1.0, 1.0, 1.0, 0.8793, 0.7645, 0.8793, 0.7401, 0.8754, 0.7173, 0.8639, 0.6977, 0.8456, 1.0, 0.03407, 1.0, 0.134, 0.0, 0.134, 0.0, 0.03407, 1.0, 0.7412, 0.0, 0.7412, 0.0, 1.0, 1.0, 1.0, 0.0, 1.0, 0.03383, 0.996, 0.04154, 0.9842, 0.1427, 0.6701, 0.1448, 0.6659, 0.1469, 0.6659, 0.1489, 0.6701, 0.2501, 0.9842, 0.2578, 0.996, 1.0, 1.0, 1.0, 0.3307, 0.2646, 0.3302, 0.2635, 0.3286, 0.1689, 0.03143, 0.1536, 0.0, 0.138, 0.0, 0.1228, 0.03143, 0.02814, 0.3286, 0.02709, 0.3302, 0.0, 0.3307, 0.8294, 1.0, 0.1706, 1.0, 0.0, 0.0, 1.0, 0.0, 0.0, 0.6621, 0.0, 0.3276, 1.0, 0.3276, 1.0, 0.6621, 0.0, 0.0, 1.0, 0.0, 1.0, 1.0, 0.0, 1.0, 0.1536, 0.0, 0.138, 0.0, 0.1228, 0.03143, 0.02814, 0.3286, 0.02709, 0.3302, 0.0, 0.3307, 0.0, 1.0, 0.03383, 0.996, 0.04154, 0.9842, 0.1427, 0.6701, 0.1448, 0.6659, 0.1469, 0.6659, 0.1489, 0.6701, 0.2501, 0.9842, 0.2578, 0.996, 1.0, 1.0, 1.0, 0.3307, 0.2646, 0.3302, 0.2635, 0.3286, 0.1689, 0.03143, 0.03383, 0.996, 0.0, 1.0, 0.0, 0.3307, 0.02709, 0.3302, 0.02814, 0.3286, 0.1228, 0.03143, 0.138, 0.0, 0.1536, 0.0, 0.1689, 0.03143, 0.2635, 0.3286, 0.2646, 0.3302, 1.0, 0.3307, 1.0, 1.0, 0.2578, 0.996, 0.2501, 0.9842, 0.1489, 0.6701, 0.1469, 0.6659, 0.1448, 0.6659, 0.1427, 0.6701, 0.04154, 0.9842, 0.8294, 1.0, 1.0, 0.0, 0.0, 0.0, 0.1706, 1.0, 1.0, 0.0, 1.0, 1.0, 0.0, 1.0, 0.0, 0.0, 0.8294, 0.0, 1.0, 1.0, 0.0, 1.0, 0.1706, 0.0, 0.1706, 0.0, 0.8294, 0.0, 1.0, 1.0, 0.0, 1.0, 0.2578, 0.996, 0.2501, 0.9842, 0.1489, 0.6701, 0.1469, 0.6659, 0.1448, 0.6659, 0.1427, 0.6701, 0.04154, 0.9842, 0.03383, 0.996, 0.0, 1.0, 0.0, 0.3307, 0.02709, 0.3302, 0.02814, 0.3286, 0.1228, 0.03143, 0.138, 0.0, 0.1536, 0.0, 0.1689, 0.03143, 0.2635, 0.3286, 0.2646, 0.3302, 1.0, 0.3307, 1.0, 1.0, 1.0, 1.0, 1.0, 0.0, 0.0, 0.6724, 1.0, 0.6724, 0.4455, 0.0, 0.5545, 0.0, 0.6727, 0.0, 0.7818, 0.0, 0.9, 0.0, 0.8118, 0.5471, 0.8118, 0.6943, 0.7818, 1.0, 0.6727, 1.0, 0.5545, 1.0, 0.4455, 1.0, 0.5845, 0.6943, 0.6427, 0.6943, 0.6427, 0.5471, 0.5845, 0.5471, 1.0, 0.0, 0.0, 0.0, 0.0, 1.0, 1.0, 1.0, 0.0, 0.0, 1.0, 0.0, 0.8294, 1.0, 0.1706, 1.0, 0.3301, 1.0, 0.0, 0.0, 1.0, 0.0, 1.0, 1.0, 1.0, 1.0, 1.0, 0.0, 0.7722, 0.0, 0.7722, 0.6653, 0.0, 0.6653, 0.0, 1.0, 0.0, 0.669, 0.0, 0.331, 1.0, 0.331, 1.0, 0.669, 0.0, 0.0, 0.0, 1.0, 1.0, 1.0, 1.0, 0.0, 0.13, 0.5471, 0.13, 0.6943, 0.1882, 0.6943, 0.2182, 1.0, 0.1, 1.0, 0.0, 1.0, 0.0, 0.0, 0.1, 0.0, 0.0, 0.3379, 0.0, 0.6724, 1.0, 0.6724, 1.0, 0.3379, 1.0, 1.0, 0.8294, 0.0, 0.1706, 0.0, 0.0, 1.0, 0.0, 1.0, 1.0, 1.0, 1.0, 0.0, 0.0, 0.0, 0.0, 0.0, 1.0, 0.0, 1.0, 1.0, 0.0, 1.0, 0.8548, 0.1143, 0.8548, 0.0, 1.0, 0.0, 1.0, 1.0, 0.8548, 1.0, 0.8548, 0.95, 0.8517, 0.9493, 0.8488, 0.9471, 0.8463, 0.9437, 0.8444, 0.9393, 0.8432, 0.9341, 0.8427, 0.9286, 0.8432, 0.923, 0.8444, 0.9179, 0.8463, 0.9134, 0.8488, 0.91, 0.8517, 0.9079, 0.8548, 0.9071, 0.8548, 0.6643, 0.8531, 0.6403, 0.8478, 0.6179, 0.8395, 0.5986, 0.8286, 0.5839, 0.816, 0.5746, 0.8024, 0.5714, 0.75, 0.5714, 0.75, 1.0, 0.25, 1.0, 0.25, 0.5714, 0.1976, 0.5714, 0.184, 0.5746, 0.1714, 0.5839, 0.1605, 0.5986, 0.1522, 0.6179, 0.1469, 0.6403, 0.1452, 0.6643, 0.1452, 0.9071, 0.1483, 0.9079, 0.1512, 0.91, 0.1537, 0.9134, 0.1556, 0.9179, 0.1568, 0.923, 0.1573, 0.9286, 0.1568, 0.9341, 0.1556, 0.9393, 0.1537, 0.9437, 0.1512, 0.9471, 0.1483, 0.9493, 0.1452, 0.95, 0.1452, 1.0, 0.0, 1.0, 0.0, 0.0, 0.1452, 0.0, 0.1452, 0.1143, 0.25, 0.1143, 0.25, 0.0, 0.3468, 0.0, 0.3468, 0.1143, 0.4516, 0.1143, 0.4516, 0.0, 0.5484, 0.0, 0.5484, 0.1143, 0.6532, 0.1143, 0.6532, 0.0, 0.75, 0.0, 0.75, 0.1143, 0.3573, 0.6943, 0.4155, 0.6943, 0.4155, 0.5471, 0.4455, 0.0, 0.5845, 0.5471, 0.5845, 0.6943, 0.4455, 1.0, 0.3273, 1.0, 0.2182, 1.0, 0.1882, 0.6943, 0.1882, 0.5471, 0.13, 0.5471, 0.1, 0.0, 0.2182, 0.0, 0.3273, 0.0, 0.3573, 0.5471, 0.0, 1.0, 0.0, 0.0, 1.0, 0.0, 1.0, 1.0, 0.0, 1.0, 0.0, 0.0, 1.0, 0.0, 1.0, 1.0, 0.0, 1.0, 1.0, 1.0, 1.0, 0.0, 0.0, 0.0, 0.1295, 0.545, 0.1438, 0.5327, 0.1591, 0.5285, 0.2182, 0.5285, 0.2182, 1.0, 0.7818, 1.0, 0.7818, 0.5285, 0.8409, 0.5285, 0.8562, 0.5327, 0.8705, 0.545, 0.8827, 0.5645, 0.8921, 0.5899, 0.898, 0.6195, 0.9, 0.6512, 0.9, 0.9721, 0.8965, 0.9731, 0.8932, 0.9758, 0.8904, 0.9803, 0.8883, 0.986, 0.8869, 0.9928, 0.8864, 1.0, 1.0, 1.0, 1.0, 0.0, 0.0, 0.0, 0.0, 1.0, 0.1136, 1.0, 0.1131, 0.9928, 0.1117, 0.986, 0.1096, 0.9803, 0.1068, 0.9758, 0.1035, 0.9731, 0.1, 0.9721, 0.1, 0.6512, 0.102, 0.6195, 0.1079, 0.5899, 0.1173, 0.5645, 1.0, 0.0, 1.0, 1.0, 0.0, 1.0, 0.0, 0.0, 1.0, 0.6621, 0.0, 0.6621, 0.0, 0.3276, 1.0, 0.3276, 0.0, 1.0, 1.0, 1.0, 1.0, 0.0, 0.625, 0.0, 0.0, 0.0, 0.0, 0.0, 1.0, 0.0, 1.0, 1.0, 0.0, 1.0, 0.8294, 1.0, 1.0, 0.0, 0.0, 0.0, 0.1706, 1.0, 1.0, 0.03407, 1.0, 0.0, 0.0, 0.0, 0.0, 0.03407, 0.0, 0.0, 1.0, 0.0, 1.0, 1.0, 0.0, 1.0, 0.0, 0.0, 1.0, 0.0, 1.0, 1.0, 0.0, 1.0, 0.0, 0.0, 0.0, 0.331, 1.0, 0.331, 1.0, 0.0, 1.0, 0.6724, 0.0, 0.6724, 0.0, 0.3379, 1.0, 0.3379, 0.0, 0.0, 1.0, 0.0, 1.0, 1.0, 0.625, 1.0, 0.0, 1.0, 1.0, 1.0, 0.0, 1.0, 0.0, 0.0, 0.625, 0.0, 1.0, 0.0, 1.0, 0.0, 0.0, 0.0, 0.0, 1.0, 0.625, 1.0, 1.0, 1.0, 0.0, 0.0, 1.0, 0.0, 1.0, 1.0, 0.0, 1.0, 0.625, 1.0, 0.0, 1.0, 0.0, 0.0, 1.0, 0.0, 1.0, 1.0, 1.0, 0.669, 1.0, 1.0, 0.0, 1.0, 0.0, 0.669, 0.0, 1.0, 0.0, 0.0, 1.0, 0.0, 1.0, 1.0, 0.0, 1.0, 1.0, 1.0, 1.0, 0.0, 0.625, 0.0, 0.0, 0.0, 0.1883, 0.0, 0.0, 1.0, 0.9026, 1.0, 0.9026, 0.3032, 0.9178, 0.2995, 0.9334, 0.2879, 0.9525, 0.261, 0.9715, 0.2157, 0.9876, 0.1506, 0.9971, 0.07745, 1.0, 0.004568, 1.0, 0.0, 1.0, 1.0, 0.0, 1.0, 0.0, 0.0, 0.625, 0.0, 1.0, 0.0, 0.625, 1.0, 0.0, 1.0, 0.0, 0.0, 1.0, 0.0, 1.0, 1.0, 1.0, 0.669, 0.0, 0.669, 0.0, 1.0, 1.0, 1.0, 0.1882, 0.6943, 0.13, 0.6943, 0.13, 0.5471, 0.0, 1.0, 1.0, 1.0, 1.0, 0.0, 0.87, 0.5471, 0.87, 0.6943, 0.8118, 0.6943, 0.8118, 0.5471, 0.6427, 0.5471, 0.6427, 0.6943, 0.5845, 0.6943, 0.5845, 0.5471, 0.4155, 0.5471, 0.4155, 0.6943, 0.3573, 0.6943, 0.1882, 0.5471, 0.0931, 0.0, 1.0, 0.0, 1.0, 1.0, 0.0, 1.0, 1.0, 0.0, 0.0, 0.0, 0.0, 1.0, 1.0, 1.0, 0.0, 0.0, 1.0, 0.0, 1.0, 1.0, 0.0, 1.0, 0.0, 0.0, 0.0, 1.0, 1.0, 1.0, 1.0, 0.0, 0.0, 0.0, 1.0, 0.0, 1.0, 1.0, 0.0, 1.0, 0.25, 0.1143, 0.1452, 0.1143, 0.1452, 0.0, 0.0, 0.0, 0.0, 1.0, 1.0, 1.0, 1.0, 0.0, 0.8548, 0.0, 0.8548, 0.1143, 0.75, 0.1143, 0.75, 0.0, 0.6532, 0.0, 0.6532, 0.1143, 0.5484, 0.1143, 0.5484, 0.0, 0.4516, 0.0, 0.4516, 0.1143, 0.3468, 0.1143, 0.3468, 0.0, 0.25, 0.0, 1.0, 0.7412, 0.0, 0.7412, 0.0, 1.0, 1.0, 1.0, 0.0, 1.0, 0.0, 0.0, 1.0, 0.0, 1.0, 1.0, 0.0, 0.7412, 0.0, 1.0, 1.0, 1.0, 1.0, 0.7412, 1.0, 0.0, 0.8294, 1.0, 0.1706, 1.0, 0.0, 0.0, 1.0, 0.5, 1.0, 0.2929, 0.0, 0.2929, 0.0, 0.5, 0.0, 0.0, 0.0, 1.0, 1.0, 1.0, 1.0, 0.0, 0.8294, 1.0, 1.0, 0.0, 0.0, 0.0, 0.1706, 1.0, 0.1706, 1.0, 0.8294, 1.0, 1.0, 0.0, 0.0, 0.0, 0.0, 0.0, 0.0, 1.0, 1.0, 1.0, 1.0, 0.0, 0.0, 1.0, 1.0, 1.0, 0.8294, 0.0, 0.1706, 0.0])
me_shape_9_indexedfaceset.materials.append(mat_metal_pins)
me_shape_9_indexedfaceset.materials.append(mat_plastic_case_white)
me_shape_9_indexedfaceset.update()
me_shape_9_indexedfaceset.normals_split_custom_set([tuple(v) for v in zip(*[iter([-1.495e-07, 0.0654, 0.9979, -1.669e-07, -2.694e-08, 1.0, -1.669e-07, -2.694e-08, 1.0, -1.669e-07, -2.694e-08, 1.0, -1.495e-07, 0.0654, 0.9979, -2.653e-07, 0.2588, 0.9659, -1.99e-07, 0.5, 0.866, -1.99e-07, 0.5, 0.866, -2.653e-07, 0.2588, 0.9659, -0.1299, -0.9915, -3.63e-05, -0.1299, -0.9915, -3.63e-05, -0.2572, -0.9664, -1.674e-05, -0.2576, -0.9662, -3.643e-05, 1.233e-07, 0.0, -1.0, 1.233e-07, 0.0, -1.0, 1.233e-07, 0.0, -1.0, 1.233e-07, 0.0, -1.0, 0.9397, -0.342, 2.837e-07, 0.9397, -0.342, 2.837e-07, 0.9397, -0.342, 2.837e-07, 0.9397, -0.342, 2.837e-07, -0.2588, 0.9659, 0.0, -0.0654, 0.9979, 0.0, -0.0654, 0.9979, 0.0, -0.2588, 0.9659, 0.0, 1.0, 0.0, 0.0, 1.0, 0.0, 0.0, 1.0, 0.0, 0.0, 1.0, 0.0, 0.0, -1.857e-07, 0.201, 0.9796, -1.843e-07, 0.201, 0.9796, -1.722e-07, 0.101, 0.9949, 9.5e-06, 0.101, 0.9949, -0.866, 0.5, -2.232e-07, -0.866, 0.5, -2.232e-07, -0.866, 0.5, -2.232e-07, -0.866, 0.5, -2.232e-07, 0.9397, -0.342, 0.0, 0.9397, -0.342, 0.0, 0.9397, -0.342, 0.0, 0.9397, -0.342, 0.0, -1.857e-07, -0.201, 0.9796, -1.616e-07, -0.25, 0.9682, -1.616e-07, -0.25, 0.9682, -1.886e-07, -0.201, 0.9796, 0.1299, -0.9915, -3.612e-05, 0.2576, -0.9662, -3.643e-05, 0.2575, -0.9663, -3.643e-05, 0.1299, -0.9915, -3.612e-05, -0.9397, 0.342, 0.0, -0.9397, 0.342, 0.0, -0.9397, 0.342, 0.0, -0.9397, 0.342, 0.0, 0.0, -1.0, 0.0, 0.0, -1.0, 0.0, 0.0, -1.0, 0.0, 0.0, -1.0, 0.0, -0.1292, 0.9916, -0.001963, -0.2589, 0.9659, -0.001687, -0.1622, 0.9868, 0.0003613, -0.07826, 0.9969, -3.059e-06, -1.463e-07, -0.201, 0.9796, -1.49e-07, -0.201, 0.9796, -1.593e-07, -0.101, 0.9949, 1.171e-05, -0.101, 0.9949, 0.9397, 0.342, 0.0, 0.9397, 0.342, 0.0, 0.9397, 0.342, 0.0, 0.9397, 0.342, 0.0, -0.9397, -0.342, 0.0, -0.9397, -0.342, 0.0, -0.9397, -0.342, 0.0, -0.9397, -0.342, 0.0, -2.465e-07, 0.0, 1.0, -2.465e-07, 0.0, 1.0, -2.465e-07, 0.0, 1.0, -2.465e-07, 0.0, 1.0, -0.7071, 0.7071, 0.0, -0.5, 0.866, 0.0, -0.5, 0.866, 0.0, -0.7071, 0.7071, 0.0, 1.0, 0.0, 2.163e-07, 1.0, 0.0, 2.163e-07, 1.0, 0.0, 2.163e-07, 1.0, 0.0, 2.163e-07, 1.0, 0.0, 2.163e-07, -0.9659, 0.2588, 0.0, -0.866, 0.5, 0.0, -0.866, 0.5, 0.0, -0.9659, 0.2588, 0.0, -8.483e-07, -0.101, -0.9949, 1.541e-07, 4.393e-05, -1.0, 9.902e-08, 4.393e-05, -1.0, 1.108e-07, -0.101, -0.9949, -1.0, 0.0, 0.0, -1.0, 0.0, 0.0, -1.0, 0.0, 0.0, -1.0, 0.0, 0.0, -1.0, 0.0, 0.0, 1.541e-07, 4.393e-05, -1.0, 9.902e-08, 4.393e-05, -1.0, 1.265e-07, -0.101, -0.9949, -8.326e-07, -0.101, -0.9949, 1.418e-07, 0.342, -0.9397, 1.418e-07, 0.342, -0.9397, 1.418e-07, 0.342, -0.9397, 1.418e-07, 0.342, -0.9397, 0.0, -1.0, 0.0, 0.0, -1.0, 0.0, 0.0, -1.0, 0.0, 0.0, -1.0, 0.0, 1.584e-07, 0.0, -1.0, 1.584e-07, 0.0, -1.0, 1.584e-07, 0.0, -1.0, 1.584e-07, 0.0, -1.0, 0.7071, 0.7071, 0.0, 0.866, 0.5, 0.0, 0.866, 0.5, 0.0, 0.7071, 0.7071, 0.0, 1.175e-07, 0.5, -0.866, 1.175e-07, 0.5, -0.866, 1.175e-07, 0.5, -0.866, 1.175e-07, 0.5, -0.866, -0.9397, 0.342, 0.0, -0.9397, 0.342, 0.0, -0.9397, 0.342, 0.0, -0.9397, 0.342, 0.0, -1.0, 0.0, 0.0, -1.0, 0.0, 0.0, -1.0, 0.0, 0.0, -1.0, 0.0, 0.0, 0.0, -1.0, 0.0, 0.0, -1.0, 0.0, 0.0, -1.0, 0.0, 0.0, -1.0, 0.0, 1.186e-07, 0.101, -0.9949, 1.186e-07, -0.101, -0.9949, 1.186e-07, -0.101, -0.9949, 1.186e-07, 0.101, -0.9949, -1.658e-07, 0.7071, 0.7071, -1.327e-07, 0.5, 0.866, -1.327e-07, 0.5, 0.866, -1.658e-07, 0.7071, 0.7071, 1.0, 0.0, 0.0, 1.0, 0.0, 0.0, 1.0, 0.0, 0.0, 1.0, 0.0, 0.0, 1.0, 0.0, 0.0, -6.218e-08, 0.9659, 0.2588, -6.218e-08, 0.9659, 0.2588, -1.236e-08, 0.9979, 0.0654, -1.236e-08, 0.9979, 0.0654, 0.9659, 0.2588, 0.0, 0.9979, 0.0654, 0.0, 0.9979, 0.0654, 0.0, 0.9659, 0.2588, 0.0, 1.21e-07, 0.101, -0.9949, 1.223e-07, 0.101, -0.9949, -4.435e-07, 7.149e-06, -1.0, 6.721e-07, 7.149e-06, -1.0, 0.0, -1.0, -8.62e-09, 0.0, -1.0, -8.62e-09, 0.0, -1.0, -7.355e-09, 0.0, -1.0, -4.127e-09, -1.565e-07, 0.0, 1.0, -1.565e-07, 0.0, 1.0, -1.565e-07, 0.0, 1.0, -1.565e-07, 0.0, 1.0, 0.9397, -0.342, 0.0, 0.9397, -0.342, 0.0, 0.9397, -0.342, 0.0, 0.9397, -0.342, 0.0, -1.418e-07, -0.342, 0.9397, -1.418e-07, -0.342, 0.9397, -1.418e-07, -0.342, 0.9397, -1.418e-07, -0.342, 0.9397, 0.866, 0.5, 0.0, 0.9659, 0.2588, 0.0, 0.9659, 0.2588, 0.0, 0.866, 0.5, 0.0, -1.609e-07, 0.0, 1.0, -1.609e-07, 0.0, 1.0, -1.609e-07, 0.0, 1.0, -1.609e-07, 0.0, 1.0, 0.866, 0.5, 9.896e-07, 0.866, 0.5, 9.896e-07, 0.866, 0.5, 9.896e-07, 0.866, 0.5, 9.896e-07, 1.186e-07, 0.201, -0.9796, 1.223e-07, 0.101, -0.9949, 1.21e-07, 0.101, -0.9949, 1.045e-05, 0.201, -0.9796, 0.2576, -0.9662, -3.643e-05, 0.4979, -0.8672, -3.621e-05, 0.4977, -0.8673, -3.621e-05, 0.2575, -0.9663, -3.643e-05, -0.4979, -0.8672, -3.652e-05, -0.4977, -0.8673, -3.652e-05, -0.7027, -0.7115, 8.684e-05, -0.706, -0.7082, -0.0001487, -1.0, -0.001856, -0.0003034, -0.9993, 0.03736, -7.061e-05, -0.9775, 0.2108, 2.828e-06, -0.9664, 0.2572, -0.0002789, 0.7059, -0.7083, -0.0001451, 0.866, -0.5, -0.0002973, 0.8609, -0.5088, 0.0002308, 0.7027, -0.7115, 8.767e-05, 0.866, -0.5, -0.0002973, 0.9659, -0.2588, -0.0003621, 0.9626, -0.2711, 0.0002928, 0.8609, -0.5088, 0.0002308, 0.9659, -0.2588, -0.0003621, 1.0, -0.0004675, -0.001096, 0.9982, -0.05927, 0.0002874, 0.9626, -0.2711, 0.0002928, -1.0, -0.001856, -0.0003034, -0.996, -0.08977, 0.0001859, -0.9993, 0.03736, -7.061e-05, -1.669e-07, 2.694e-08, 1.0, -2.154e-07, 0.0654, 0.9979, -2.154e-07, 0.0654, 0.9979, -1.669e-07, 2.694e-08, 1.0, -1.669e-07, 2.694e-08, 1.0, 1.171e-05, -0.101, 0.9949, -1.593e-07, -0.101, 0.9949, -1.445e-07, -4.925e-05, 1.0, -1.444e-07, -4.925e-05, 1.0, 0.0, -1.0, 2.755e-09, 0.0, -1.0, 1.255e-08, 0.0, -1.0, 1.255e-08, 0.0, -1.0, 1.411e-09, 0.0, -1.0, 6.549e-09, 0.0, -1.0, 1.255e-08, 0.0, -1.0, 1.255e-08, 0.0, -1.0, 1.255e-08, 0.0, -1.0, 3.354e-09, 1.418e-07, -0.342, -0.9397, 1.418e-07, -0.342, -0.9397, 1.418e-07, -0.342, -0.9397, 1.418e-07, -0.342, -0.9397, -1.418e-07, -0.342, 0.9397, -1.418e-07, -0.342, 0.9397, -1.418e-07, -0.342, 0.9397, -1.418e-07, -0.342, 0.9397, 0.0, -1.0, -1.231e-16, 0.0, -1.0, -1.231e-16, 0.0, -1.0, -1.231e-16, 0.0, -1.0, -1.231e-16, 0.0, -1.0, -1.231e-16, 0.0, -1.0, -1.231e-16, 0.0, -1.0, -1.231e-16, 0.0, -1.0, -1.231e-16, -2.465e-07, 0.0, 1.0, -2.465e-07, 0.0, 1.0, -2.465e-07, 0.0, 1.0, -2.465e-07, 0.0, 1.0, 0.0, 1.0, -1.793e-07, 0.0, 1.0, -1.793e-07, 0.0, 1.0, -1.793e-07, 0.0, 1.0, -1.793e-07, 0.0, 1.0, -1.793e-07, 0.0, 1.0, -1.793e-07, 0.0, -1.0, 0.0, 0.0, -1.0, 0.0, 0.0, -1.0, 0.0, 0.0, -1.0, 0.0, 9.6e-08, -1.033e-08, -1.0, 9.6e-08, -1.033e-08, -1.0, 9.6e-08, -1.033e-08, -1.0, 9.6e-08, -1.033e-08, -1.0, 9.6e-08, -1.033e-08, -1.0, 1.186e-07, 0.101, -0.9949, 1.838e-07, 0.2503, -0.9682, 1.136e-07, 0.2503, -0.9682, 1.186e-07, 0.101, -0.9949, -4.435e-07, 7.153e-06, -1.0, 6.721e-07, 7.153e-06, -1.0, 1.21e-07, 0.101, -0.9949, 1.223e-07, 0.101, -0.9949, 0.0, 0.0, 1.0, 0.0, 0.0, 1.0, 0.0, 0.0, 1.0, 0.0, 0.0, 1.0, 0.0, -1.0, -2.883e-15, 0.0, -1.0, -2.883e-15, 0.0, -1.0, -2.883e-15, 0.0, -1.0, -2.883e-15, 1.0, 2.274e-08, 2.228e-07, 1.0, 2.274e-08, 2.228e-07, 1.0, 2.274e-08, 2.228e-07, 1.0, 2.274e-08, 2.228e-07, 1.0, 2.274e-08, 2.228e-07, 1.0, 2.274e-08, 2.228e-07, 1.0, 2.274e-08, 2.228e-07, 1.0, 2.274e-08, 2.228e-07, 1.0, 2.274e-08, 2.228e-07, 1.0, 2.274e-08, 2.228e-07, 1.0, 2.274e-08, 2.228e-07, 1.0, 2.274e-08, 2.228e-07, 1.0, 2.274e-08, 2.228e-07, 1.0, 2.274e-08, 2.228e-07, -1.0, 0.0, -2.228e-07, -1.0, 0.0, -2.228e-07, -1.0, 0.0, -2.228e-07, -1.0, 0.0, -2.228e-07, -1.0, 0.0, -2.228e-07, -1.0, 0.0, -2.228e-07, -1.0, 0.0, -2.228e-07, -1.0, 0.0, -2.228e-07, -1.0, 0.0, -2.228e-07, -1.0, 0.0, -2.228e-07, -1.0, 0.0, -2.228e-07, -1.0, 0.0, -2.228e-07, -1.0, 0.0, -2.228e-07, -1.0, 0.0, -2.228e-07, -1.578e-07, 0.101, 0.9949, -1.578e-07, 0.101, 0.9949, -1.616e-07, 0.25, 0.9682, -1.616e-07, 0.25, 0.9682, 1.602e-07, 0.0, -1.0, 1.602e-07, 0.0, -1.0, 1.602e-07, 0.0, -1.0, 1.602e-07, 0.0, -1.0, -1.418e-07, 0.342, 0.9397, -1.418e-07, 0.342, 0.9397, -1.418e-07, 0.342, 0.9397, -1.418e-07, 0.342, 0.9397, -1.616e-07, 0.25, 0.9682, -1.616e-07, 0.25, 0.9682, -1.843e-07, 0.201, 0.9796, -1.857e-07, 0.201, 0.9796, 0.0, -1.0, 0.0, 0.0, -1.0, 0.0, 0.0, -1.0, 0.0, 0.0, -1.0, 0.0, -1.463e-07, -0.201, 0.9796, -1.221e-07, -0.25, 0.9682, -1.221e-07, -0.25, 0.9682, -1.49e-07, -0.201, 0.9796, -1.806e-07, -1.314e-06, 1.0, -1.805e-07, -1.314e-06, 1.0, 9.362e-06, -0.101, 0.9949, -1.774e-07, -0.101, 0.9949, 0.0, 1.0, 8.055e-07, 0.0, 1.0, 8.055e-07, 0.0, 1.0, 8.055e-07, 0.0, 1.0, 8.055e-07, 0.0, 1.0, 8.055e-07, 0.0, 1.0, 8.055e-07, 0.0, 1.0, 8.055e-07, 0.0, 1.0, 8.055e-07, 1.0, 0.0, 0.0, 1.0, 0.0, 0.0, 1.0, 0.0, 0.0, 1.0, 0.0, 0.0, 1.0, 0.0, 0.0, 1.0, 0.0, 0.0, 1.0, 0.0, 0.0, 1.0, 0.0, 0.0, 1.0, 0.0, 0.0, 1.0, 0.0, 0.0, -1.578e-07, -0.101, 0.9949, -1.578e-07, -0.101, 0.9949, -1.578e-07, 0.101, 0.9949, -1.578e-07, 0.101, 0.9949, 0.0, -1.0, 1.056e-07, 0.0, -1.0, 1.056e-07, 0.0, -1.0, 1.056e-07, 0.0, -1.0, 1.056e-07, -1.0, 0.0, -4.326e-07, -1.0, 0.0, -4.326e-07, -1.0, 0.0, -4.326e-07, -1.0, 0.0, -4.326e-07, -1.0, 0.0, -4.326e-07, 4.401e-07, -0.2502, -0.9682, 1.186e-07, -0.201, -0.9796, 1.135e-05, -0.201, -0.9796, 1.136e-07, -0.2502, -0.9682, 1.186e-07, 0.201, -0.9796, -7.793e-07, 0.201, -0.9796, 1.136e-07, 0.2503, -0.9682, 1.838e-07, 0.2503, -0.9682, 0.0, -1.0, 0.0, 0.0, -1.0, 0.0, 0.0, -1.0, 0.0, 0.0, -1.0, 0.0, 1.0, 0.0, 2.163e-07, 1.0, 0.0, 2.163e-07, 1.0, 0.0, 2.163e-07, 1.0, 0.0, 2.163e-07, 1.0, 0.0, 2.163e-07, -1.0, 0.0, 0.0, -1.0, 0.0, 0.0, -1.0, 0.0, 0.0, -1.0, 0.0, 0.0, -1.0, 0.0, 0.0, 1.029e-07, -0.201, -0.9796, 9.085e-06, -0.201, -0.9796, 1.136e-07, -0.2502, -0.9682, 7.102e-07, -0.2503, -0.9682, 0.0, 0.0, 1.0, 0.0, 0.0, 1.0, 0.0, 0.0, 1.0, 0.0, 0.0, 1.0, 0.0, -1.0, 0.0, 0.0, -1.0, 0.0, 0.0, -1.0, 0.0, 0.0, -1.0, 0.0, -1.0, 2.251e-08, -3.005e-07, -1.0, 2.251e-08, -3.005e-07, -1.0, 2.251e-08, -3.005e-07, -1.0, 2.251e-08, -3.005e-07, -1.0, 2.251e-08, -3.005e-07, -1.0, 2.251e-08, -3.005e-07, -1.0, 2.251e-08, -3.005e-07, -1.0, 2.251e-08, -3.005e-07, -1.0, 2.251e-08, -3.005e-07, -1.0, 2.251e-08, -3.005e-07, -1.0, 2.251e-08, -3.005e-07, -1.0, 2.251e-08, -3.005e-07, -1.0, 2.251e-08, -3.005e-07, -1.0, 2.251e-08, -3.005e-07, -1.418e-07, -0.342, 0.9397, -1.418e-07, -0.342, 0.9397, -1.418e-07, -0.342, 0.9397, -1.418e-07, -0.342, 0.9397, 1.0, 0.0, 0.0, 1.0, 0.0, 0.0, 1.0, 0.0, 0.0, 1.0, 0.0, 0.0, 1.0, 0.0, 0.0, -1.492e-07, 0.866, 0.5, -1.658e-07, 0.7071, 0.7071, -1.658e-07, 0.7071, 0.7071, -1.492e-07, 0.866, 0.5, -1.602e-07, 0.0, 1.0, -1.602e-07, 0.0, 1.0, -1.602e-07, 0.0, 1.0, -1.602e-07, 0.0, 1.0, -1.0, 0.0, -2.784e-07, -1.0, 0.0, -2.784e-07, -1.0, 0.0, -2.784e-07, -1.0, 0.0, -2.784e-07, -1.565e-07, 0.0, 1.0, -1.565e-07, 0.0, 1.0, -1.565e-07, 0.0, 1.0, -1.565e-07, 0.0, 1.0, 1.748e-07, 0.0, -1.0, 1.748e-07, 0.0, -1.0, 1.748e-07, 0.0, -1.0, 1.748e-07, 0.0, -1.0, 0.9397, 0.342, 0.0, 0.9397, 0.342, 0.0, 0.9397, 0.342, 0.0, 0.9397, 0.342, 0.0, -1.609e-07, 0.0, 1.0, -1.609e-07, 0.0, 1.0, -1.609e-07, 0.0, 1.0, -1.609e-07, 0.0, 1.0, 0.0, -1.0, 0.0, 0.0, -1.0, 0.0, 0.0, -1.0, 0.0, 0.0, -1.0, 0.0, 0.0, 1.0, 0.0, -1.236e-08, 0.9979, 0.0654, -1.236e-08, 0.9979, 0.0654, 0.0, 1.0, 0.0, 0.0, 1.0, -6.534e-08, 0.0, 1.0, 8.979e-09, 0.0, 1.0, -3.784e-08, 0.0, 1.0, -2.745e-08, 0.0, 1.0, 2.058e-08, 0.0, 1.0, -6.534e-08, 0.0, 1.0, -2.407e-08, 0.0, 1.0, -2.407e-08, 0.0, 1.0, -2.407e-08, 0.0, 1.0, -2.407e-08, 0.0, 1.0, 2.984e-09, 0.0, 1.0, -2.27e-08, -1.492e-07, 0.866, 0.5, -6.218e-08, 0.9659, 0.2588, -6.218e-08, 0.9659, 0.2588, -1.492e-07, 0.866, 0.5, -1.161e-07, 0.866, 0.5, -5.804e-08, 0.9659, 0.2588, -5.804e-08, 0.9659, 0.2588, -1.161e-07, 0.866, 0.5, -0.866, 0.5, -1.013e-06, -0.866, 0.5, -1.013e-06, -0.866, 0.5, -1.013e-06, -0.866, 0.5, -1.013e-06, -1.327e-07, 0.7071, 0.7071, -1.161e-07, 0.866, 0.5, -1.161e-07, 0.866, 0.5, -1.327e-07, 0.7071, 0.7071, 9.5e-06, 0.101, 0.9949, -1.722e-07, 0.101, 0.9949, -1.702e-07, 7.246e-05, 1.0, -1.702e-07, 7.246e-05, 1.0, 1.186e-07, 0.101, -0.9949, 8.154e-07, 0.2503, -0.9682, 1.136e-07, 0.2503, -0.9682, 1.186e-07, 0.101, -0.9949, -1.0, 0.0, -2.366e-07, -1.0, 0.0, -2.366e-07, -1.0, 0.0, -2.366e-07, -1.0, 0.0, -2.366e-07, 1.233e-07, 0.0, -1.0, 1.233e-07, 0.0, -1.0, 1.233e-07, 0.0, -1.0, 1.233e-07, 0.0, -1.0, -1.99e-07, 0.5, 0.866, -1.327e-07, 0.7071, 0.7071, -1.327e-07, 0.7071, 0.7071, -1.99e-07, 0.5, 0.866, -1.602e-07, 0.0, 1.0, -1.602e-07, 0.0, 1.0, -1.602e-07, 0.0, 1.0, -1.602e-07, 0.0, 1.0, 1.252e-07, 0.0, -1.0, 1.252e-07, 0.0, -1.0, 1.252e-07, 0.0, -1.0, 1.252e-07, 0.0, -1.0, 0.0, 1.0, 0.0, 0.0, 1.0, 0.0, 0.0, 1.0, 0.0, 0.0, 1.0, 0.0, 1.12e-07, 1.033e-08, -1.0, 1.12e-07, 1.033e-08, -1.0, 1.12e-07, 1.033e-08, -1.0, 1.12e-07, 1.033e-08, -1.0, 1.12e-07, 1.033e-08, -1.0, 0.9397, 0.342, 0.0, 0.9397, 0.342, 0.0, 0.9397, 0.342, 0.0, 0.9397, 0.342, 0.0, -1.0, -2.15e-06, 0.0, -1.0, -2.15e-06, 0.0, -1.0, -2.15e-06, 0.0, -1.0, -2.15e-06, 0.0, 0.0, -1.0, 0.0, 0.0, -1.0, 0.0, 0.0, -1.0, 0.0, 0.0, -1.0, 0.0, 0.0, -1.0, 0.0, 0.0, -1.0, 0.0, 0.0, -1.0, 0.0, 0.0, -1.0, 0.0, 1.186e-07, -0.101, -0.9949, 1.186e-07, -0.101, -0.9949, 7.102e-07, -0.2503, -0.9682, 1.136e-07, -0.2502, -0.9682, 1.418e-07, -0.342, -0.9397, 1.418e-07, -0.342, -0.9397, 1.418e-07, -0.342, -0.9397, 1.418e-07, -0.342, -0.9397, 1.418e-07, 0.342, -0.9397, 1.418e-07, 0.342, -0.9397, 1.418e-07, 0.342, -0.9397, 1.418e-07, 0.342, -0.9397, 0.0, 1.0, 0.0, 0.0, 1.0, 0.0, 0.0, 1.0, 0.0, 0.0, 1.0, 0.0, -1.0, 0.0, -4.731e-07, -1.0, 0.0, -4.731e-07, -1.0, 0.0, -4.731e-07, -1.0, 0.0, -4.731e-07, -1.0, -0.001856, -0.0003034, -0.9659, -0.2588, -0.0003644, -0.9625, -0.2711, 0.0002953, -0.996, -0.08977, 0.0001859, -0.7095, 0.7047, -1.21e-05, -0.7313, 0.6821, 3.78e-05, -0.5351, 0.8448, 1.925e-05, -0.5018, 0.865, -0.0008192, -0.866, -0.5, -0.0002977, -0.706, -0.7082, -0.0001487, -0.7027, -0.7115, 8.684e-05, -0.8609, -0.5088, 0.0002304, 0.9659, 0.2589, -0.001634, 0.866, 0.5001, -0.001376, 0.877, 0.4804, 3.139e-05, 0.9532, 0.3024, 0.0005579, -0.2589, 0.9659, -0.001687, -0.3387, 0.9409, 0.0005013, -0.1622, 0.9868, 0.0003613, 1.0, -0.0004675, -0.001096, 0.9659, 0.2589, -0.001634, 0.9919, 0.1269, 0.0004085, 0.9982, -0.05927, 0.0002874, 0.866, 0.5001, -0.001376, 0.7073, 0.707, -0.001633, 0.7614, 0.6482, 0.0002566, 0.877, 0.4804, 3.139e-05, 0.7073, 0.707, -0.001633, 0.5, 0.866, -0.001879, 0.6114, 0.7913, 0.0009878, 0.7614, 0.6482, 0.0002566, 0.5, 0.866, -0.001879, 0.4332, 0.9013, 0.0009795, 0.6114, 0.7913, 0.0009878, -0.2589, 0.9659, -0.001687, -0.5018, 0.865, -0.0008192, -0.5351, 0.8448, 1.925e-05, -0.3387, 0.9409, 0.0005013, -1.221e-07, 0.25, 0.9682, -1.221e-07, 0.25, 0.9682, -1.446e-07, 0.201, 0.9796, -1.463e-07, 0.201, 0.9796, 0.9659, 0.2589, -0.001634, 0.9532, 0.3024, 0.0005579, 0.9919, 0.1269, 0.0004085, 0.5, 0.866, -0.001879, 0.2586, 0.966, -0.001421, 0.2267, 0.974, 0.0004257, 0.4332, 0.9013, 0.0009795, 0.2586, 0.966, -0.001421, 0.1298, 0.9915, -0.00102, 0.1112, 0.9938, -3.035e-07, 0.2267, 0.974, 0.0004257, -0.8667, 0.4989, -8.593e-05, -0.9664, 0.2572, -0.0002789, -0.9775, 0.2108, 2.828e-06, -0.889, 0.458, 0.0003279, -0.9659, -0.2588, -0.0003644, -0.866, -0.5, -0.0002977, -0.8609, -0.5088, 0.0002304, -0.9625, -0.2711, 0.0002953, 0.4979, -0.8672, -3.621e-05, 0.7059, -0.7083, -0.0001451, 0.7027, -0.7115, 8.767e-05, 0.4977, -0.8673, -3.621e-05, -0.8667, 0.4989, -8.593e-05, -0.889, 0.458, 0.0003279, -0.7313, 0.6821, 3.78e-05, -0.7095, 0.7047, -1.21e-05, -0.2576, -0.9662, -3.643e-05, -0.2572, -0.9664, -1.674e-05, -0.4977, -0.8673, -3.652e-05, -0.4979, -0.8672, -3.652e-05, 0.0, 1.0, -1.082e-06, 0.0, 1.0, -1.082e-06, 0.0, 1.0, -1.082e-06, 0.0, 1.0, -1.082e-06, -1.0, 5.928e-09, 0.0, -1.0, 5.928e-09, 0.0, -1.0, 5.928e-09, 0.0, -1.0, 5.928e-09, 0.0, -1.0, 5.928e-09, 0.0, -0.9397, -0.342, -2.837e-07, -0.9397, -0.342, -2.837e-07, -0.9397, -0.342, -2.837e-07, -0.9397, -0.342, -2.837e-07, -1.418e-07, -0.342, 0.9397, -1.418e-07, -0.342, 0.9397, -1.418e-07, -0.342, 0.9397, -1.418e-07, -0.342, 0.9397, -1.509e-07, 0.101, 0.9949, -1.277e-07, 7.246e-05, 1.0, -1.277e-07, 7.246e-05, 1.0, -1.537e-07, 0.101, 0.9949, 0.0654, 0.9979, 0.0, 0.2588, 0.9659, 0.0, 0.2588, 0.9659, 0.0, 0.0654, 0.9979, 0.0, 1.252e-07, 0.0, -1.0, 1.252e-07, 0.0, -1.0, 1.252e-07, 0.0, -1.0, 1.252e-07, 0.0, -1.0, 0.0, -1.0, -5.408e-07, 0.0, -1.0, -5.408e-07, 0.0, -1.0, -5.408e-07, 0.0, -1.0, -5.408e-07, 0.0, 0.0, 1.0, 0.0, 0.0, 1.0, 0.0, 0.0, 1.0, 0.0, 0.0, 1.0, 1.609e-07, 0.0, -1.0, 1.609e-07, 0.0, -1.0, 1.609e-07, 0.0, -1.0, 1.609e-07, 0.0, -1.0, 1.418e-07, -0.342, -0.9397, 1.418e-07, -0.342, -0.9397, 1.418e-07, -0.342, -0.9397, 1.418e-07, -0.342, -0.9397, -0.5, 0.866, 0.0, -0.2588, 0.9659, 0.0, -0.2588, 0.9659, 0.0, -0.5, 0.866, 0.0, 1.609e-07, 0.0, -1.0, 1.609e-07, 0.0, -1.0, 1.609e-07, 0.0, -1.0, 1.609e-07, 0.0, -1.0, -1.578e-07, 0.101, 0.9949, -1.578e-07, 0.101, 0.9949, -1.578e-07, -0.101, 0.9949, -1.578e-07, -0.101, 0.9949, -1.0, 0.0, 0.0, -1.0, 0.0, 0.0, -1.0, 0.0, 0.0, -1.0, 0.0, 0.0, -1.609e-07, 0.0, 1.0, -1.609e-07, 0.0, 1.0, -1.609e-07, 0.0, 1.0, -1.609e-07, 0.0, 1.0, 1.0, 0.0, 0.0, 1.0, 0.0, 0.0, 1.0, 0.0, 0.0, 1.0, 0.0, 0.0, -1.294e-07, 0.5, 0.866, -1.294e-07, 0.5, 0.866, -1.294e-07, 0.5, 0.866, -1.294e-07, 0.5, 0.866, -1.294e-07, 0.5, 0.866, -1.294e-07, 0.5, 0.866, -1.294e-07, 0.5, 0.866, -1.294e-07, 0.5, 0.866, -1.294e-07, 0.5, 0.866, -1.294e-07, 0.5, 0.866, -1.294e-07, 0.5, 0.866, -1.294e-07, 0.5, 0.866, 0.5, 0.866, 0.0, 0.7071, 0.7071, 0.0, 0.7071, 0.7071, 0.0, 0.5, 0.866, 0.0, -1.0, 0.0, 0.0, -1.0, 0.0, 0.0, -1.0, 0.0, 0.0, -1.0, 0.0, 0.0, -1.327e-07, 0.5, 0.866, -1.327e-07, 0.2588, 0.9659, -1.327e-07, 0.2588, 0.9659, -1.327e-07, 0.5, 0.866, 0.0, 1.0, 0.0, 0.0, 1.0, 0.0, 0.0, 1.0, 0.0, 0.0, 1.0, 0.0, 0.0, -1.0, 0.0, 0.0, -1.0, 0.0, 0.0, -1.0, 0.0, 0.0, -1.0, 0.0, -1.537e-07, 0.101, 0.9949, -1.463e-07, 0.201, 0.9796, -1.446e-07, 0.201, 0.9796, -1.509e-07, 0.101, 0.9949, -1.578e-07, -0.101, 0.9949, -1.578e-07, -0.101, 0.9949, -1.221e-07, -0.25, 0.9682, -1.221e-07, -0.25, 0.9682, 1.609e-07, 0.0, -1.0, 1.609e-07, 0.0, -1.0, 1.609e-07, 0.0, -1.0, 1.609e-07, 0.0, -1.0, 1.609e-07, 0.0, -1.0, 1.609e-07, 0.0, -1.0, 1.609e-07, 0.0, -1.0, 1.609e-07, 0.0, -1.0, 0.0, 1.0, 0.0, 0.0654, 0.9979, 0.0, 0.0654, 0.9979, 0.0, 0.0, 1.0, 0.0, 0.0, -1.0, 0.0, 0.0, -1.0, 0.0, 0.0, -1.0, 0.0, 0.0, -1.0, 0.0, 0.0, -1.0, -3.411e-15, 0.0, -1.0, -3.411e-15, 0.0, -1.0, -3.411e-15, 0.0, -1.0, -3.411e-15, 0.0, 0.0, 1.0, 0.0, 0.0, 1.0, 0.0, 0.0, 1.0, 0.0, 0.0, 1.0, -0.9397, 0.342, -2.993e-07, -0.9397, 0.342, -2.993e-07, -0.9397, 0.342, -2.993e-07, -0.9397, 0.342, -2.993e-07, -1.337e-07, 0.5, 0.866, -1.337e-07, 0.5, 0.866, -1.337e-07, 0.5, 0.866, -1.337e-07, 0.5, 0.866, 1.0, 5.74e-08, 3.005e-07, 1.0, 5.74e-08, 3.005e-07, 1.0, 5.74e-08, 3.005e-07, 1.0, 5.74e-08, 3.005e-07, 1.0, 5.74e-08, 3.005e-07, 1.0, 5.74e-08, 3.005e-07, 1.0, 5.74e-08, 3.005e-07, 1.0, 5.74e-08, 3.005e-07, 1.0, 5.74e-08, 3.005e-07, 1.0, 5.74e-08, 3.005e-07, 1.0, 5.74e-08, 3.005e-07, 1.0, 5.74e-08, 3.005e-07, 1.0, 5.74e-08, 3.005e-07, 1.0, 5.74e-08, 3.005e-07, 0.2588, 0.9659, 0.0, 0.5, 0.866, 0.0, 0.5, 0.866, 0.0, 0.2588, 0.9659, 0.0, -1.327e-07, 0.2588, 0.9659, -1.327e-07, 0.2588, 0.9659, -1.495e-07, 0.0654, 0.9979, -1.495e-07, 0.0654, 0.9979, 1.0, 3.277e-09, 0.0, 1.0, 3.277e-09, 0.0, 1.0, 3.277e-09, 0.0, 1.0, 3.277e-09, 0.0, 1.0, 3.277e-09, 0.0, 1.0, 3.277e-09, 0.0, 1.0, 3.277e-09, 0.0, 1.0, 3.277e-09, 0.0, 1.0, 3.277e-09, 0.0, 1.0, 3.277e-09, 0.0, 1.0, 3.277e-09, 0.0, 1.0, 3.277e-09, 0.0, 1.0, 3.277e-09, 0.0, 1.0, 3.277e-09, 0.0, 1.0, 3.277e-09, 0.0, 1.0, 3.277e-09, 0.0, 1.0, 3.277e-09, 0.0, 1.0, 3.277e-09, 0.0, 1.0, 3.277e-09, 0.0, 1.0, 3.277e-09, 0.0, 0.9397, 0.342, 2.993e-07, 0.9397, 0.342, 2.993e-07, 0.9397, 0.342, 2.993e-07, 0.9397, 0.342, 2.993e-07, 1.265e-07, -0.101, -0.9949, 1.135e-05, -0.201, -0.9796, 1.186e-07, -0.201, -0.9796, -8.326e-07, -0.101, -0.9949, 0.0, 0.0, -1.0, 0.0, 0.0, -1.0, 0.0, 0.0, -1.0, 0.0, 0.0, -1.0, 1.0, -9.71e-10, 0.0, 1.0, -9.71e-10, 0.0, 1.0, -9.71e-10, 0.0, 1.0, -9.71e-10, 0.0, 1.0, -9.71e-10, 0.0, 1.0, -9.71e-10, 0.0, 1.0, -9.71e-10, 0.0, 1.0, -9.71e-10, 0.0, 1.0, -9.71e-10, 0.0, 1.0, -9.71e-10, 0.0, 1.0, -9.71e-10, 0.0, 1.0, -9.71e-10, 0.0, 1.0, -9.71e-10, 0.0, 1.0, -9.71e-10, 0.0, 1.0, -9.71e-10, 0.0, 1.0, -9.71e-10, 0.0, 1.0, -9.71e-10, 0.0, 1.0, -9.71e-10, 0.0, 1.0, -9.71e-10, 0.0, 1.0, -9.71e-10, 0.0, -1.0, -9.71e-10, 0.0, -1.0, -9.71e-10, 0.0, -1.0, -9.71e-10, 0.0, -1.0, -9.71e-10, 0.0, -1.0, -9.71e-10, 0.0, -1.0, -9.71e-10, 0.0, -1.0, -9.71e-10, 0.0, -1.0, -9.71e-10, 0.0, -1.0, -9.71e-10, 0.0, -1.0, -9.71e-10, 0.0, -1.0, -9.71e-10, 0.0, -1.0, -9.71e-10, 0.0, -1.0, -9.71e-10, 0.0, -1.0, -9.71e-10, 0.0, -1.0, -9.71e-10, 0.0, -1.0, -9.71e-10, 0.0, -1.0, -9.71e-10, 0.0, -1.0, -9.71e-10, 0.0, -1.0, -9.71e-10, 0.0, -1.0, -9.71e-10, 0.0, -1.418e-07, 0.342, 0.9397, -1.418e-07, 0.342, 0.9397, -1.418e-07, 0.342, 0.9397, -1.418e-07, 0.342, 0.9397, 0.0, -1.0, 0.0, 0.0, -1.0, 0.0, 0.0, -1.0, 0.0, 0.0, -1.0, 0.0, 0.9397, -0.342, 0.0, 0.9397, -0.342, 0.0, 0.9397, -0.342, 0.0, 0.9397, -0.342, 0.0, 1.418e-07, -0.342, -0.9397, 1.418e-07, -0.342, -0.9397, 1.418e-07, -0.342, -0.9397, 1.418e-07, -0.342, -0.9397, -1.0, 6.215e-08, 0.0, -1.0, 6.215e-08, 0.0, -1.0, 6.215e-08, 0.0, -1.0, 6.215e-08, 0.0, -1.0, 6.215e-08, 0.0, -1.0, 6.215e-08, 0.0, -1.0, 6.215e-08, 0.0, -1.0, 6.215e-08, 0.0, -1.0, 6.215e-08, 0.0, -1.0, 6.215e-08, 0.0, -1.0, 6.215e-08, 0.0, -1.0, 6.215e-08, 0.0, -1.0, 6.215e-08, 0.0, -1.0, 6.215e-08, 0.0, -1.0, 6.215e-08, 0.0, -1.0, 6.215e-08, 0.0, -1.0, 6.215e-08, 0.0, -1.0, 6.215e-08, 0.0, -1.0, 6.215e-08, 0.0, -1.0, 6.215e-08, 0.0, 1.136e-07, 0.2503, -0.9682, 8.154e-07, 0.2503, -0.9682, 1.186e-07, 0.201, -0.9796, 1.045e-05, 0.201, -0.9796, 0.0, -1.0, -4.127e-09, 0.0, -1.0, -3.376e-09, 0.0, -1.0, -3.376e-09, 0.0, -1.0, -3.376e-09, 0.0, -1.0, 6.549e-09, 0.0, -1.0, 1.411e-09, 0.0, -1.0, 2.755e-09, 0.0, -1.0, 3.354e-09, 0.0, -1.0, -3.376e-09, 0.0, -1.0, -3.376e-09, 0.0, -1.0, -1.121e-08, 0.0, -1.0, -8.299e-09, 0.0, -1.0, -3.376e-09, 0.0, -1.0, -3.376e-09, 0.0, -1.0, -8.911e-09, 1.0, 0.0, 4.731e-07, 1.0, 0.0, 4.731e-07, 1.0, 0.0, 4.731e-07, 1.0, 0.0, 4.731e-07, 1.064e-07, 0.342, -0.9397, 1.064e-07, 0.342, -0.9397, 1.064e-07, 0.342, -0.9397, 1.064e-07, 0.342, -0.9397, 1.0, 0.0, 0.0, 1.0, 0.0, 0.0, 1.0, 0.0, 0.0, 1.0, 0.0, 0.0, 0.0, 1.0, 0.0, 0.0, 1.0, 0.0, 0.0, 1.0, 0.0, 0.0, 1.0, 0.0, 0.0, 1.0, 0.0, 0.0, 1.0, 0.0, 1.186e-07, -0.101, -0.9949, 1.186e-07, 0.101, -0.9949, 1.186e-07, 0.101, -0.9949, 1.186e-07, -0.101, -0.9949, 1.0, 0.0, 4.731e-07, 1.0, 0.0, 4.731e-07, 1.0, 0.0, 4.731e-07, 1.0, 0.0, 4.731e-07, 0.0, -1.0, -4.616e-10, 0.0, -1.0, 6.968e-09, 0.0, -1.0, -5.636e-09, 0.0, -1.0, -4.864e-09, 0.0, -1.0, 6.968e-09, 0.0, -1.0, 6.968e-09, 0.0, -1.0, 6.968e-09, 0.0, -1.0, -2.379e-09, 9.362e-06, -0.101, 0.9949, -1.857e-07, -0.201, 0.9796, -1.886e-07, -0.201, 0.9796, -1.774e-07, -0.101, 0.9949, -0.9397, -0.342, -1.418e-07, -0.9397, -0.342, -1.418e-07, -0.9397, -0.342, -1.418e-07, -0.9397, -0.342, -1.418e-07, 0.9979, 0.0654, 0.0, 1.0, 0.0, 0.0, 1.0, 0.0, 0.0, 0.9979, 0.0654, 0.0, 3.205e-07, 0.0, -1.0, 3.205e-07, 0.0, -1.0, 3.205e-07, 0.0, -1.0, 3.205e-07, 0.0, -1.0, 1.434e-07, 2.747e-15, -1.0, 1.434e-07, 2.747e-15, -1.0, 1.434e-07, 2.747e-15, -1.0, 1.434e-07, 2.747e-15, -1.0, 1.434e-07, 2.747e-15, -1.0, 1.434e-07, 2.747e-15, -1.0, 1.434e-07, 2.747e-15, -1.0, 1.434e-07, 2.747e-15, -1.0, 1.434e-07, 2.747e-15, -1.0, 1.434e-07, 2.747e-15, -1.0, 1.434e-07, 2.747e-15, -1.0, 1.434e-07, 2.747e-15, -1.0, 1.434e-07, 2.747e-15, -1.0, 1.434e-07, 2.747e-15, -1.0, 1.434e-07, 2.747e-15, -1.0, 1.434e-07, 2.747e-15, -1.0, 1.434e-07, 2.747e-15, -1.0, 1.434e-07, 2.747e-15, -1.0, 1.434e-07, 2.747e-15, -1.0, 1.434e-07, 2.747e-15, -1.0, 1.434e-07, 2.747e-15, -1.0, 1.434e-07, 2.747e-15, -1.0, 1.434e-07, 2.747e-15, -1.0, 1.434e-07, 2.747e-15, -1.0, 1.434e-07, 2.747e-15, -1.0, 1.434e-07, 2.747e-15, -1.0, 1.434e-07, 2.747e-15, -1.0, 1.434e-07, 2.747e-15, -1.0, 1.434e-07, 2.747e-15, -1.0, 1.434e-07, 2.747e-15, -1.0, 1.434e-07, 2.747e-15, -1.0, 1.434e-07, 2.747e-15, -1.0, 1.434e-07, 2.747e-15, -1.0, 1.434e-07, 2.747e-15, -1.0, 1.434e-07, 2.747e-15, -1.0, 1.434e-07, 2.747e-15, -1.0, 1.434e-07, 2.747e-15, -1.0, 1.434e-07, 2.747e-15, -1.0, 1.434e-07, 2.747e-15, -1.0, 1.434e-07, 2.747e-15, -1.0, 1.434e-07, 2.747e-15, -1.0, 1.434e-07, 2.747e-15, -1.0, 1.434e-07, 2.747e-15, -1.0, 1.434e-07, 2.747e-15, -1.0, 1.434e-07, 2.747e-15, -1.0, 1.434e-07, 2.747e-15, -1.0, 1.434e-07, 2.747e-15, -1.0, 1.434e-07, 2.747e-15, -1.0, 1.434e-07, 2.747e-15, -1.0, 1.434e-07, 2.747e-15, -1.0, 1.434e-07, 2.747e-15, -1.0, 1.434e-07, 2.747e-15, -1.0, 1.434e-07, 2.747e-15, -1.0, 1.434e-07, 2.747e-15, -1.0, 1.434e-07, 2.747e-15, -1.0, 1.434e-07, 2.747e-15, -1.0, 1.434e-07, 2.747e-15, -1.0, 1.434e-07, 2.747e-15, -1.0, 1.434e-07, 2.747e-15, -1.0, 1.434e-07, 2.747e-15, -1.0, 1.434e-07, 2.747e-15, -1.0, 1.434e-07, 2.747e-15, -1.0, 1.434e-07, 2.747e-15, -1.0, 1.434e-07, 2.747e-15, -1.0, 1.434e-07, 2.747e-15, -1.0, 1.434e-07, 2.747e-15, -1.0, 0.0, -1.0, -1.352e-08, 0.0, -1.0, -1.352e-08, 0.0, -1.0, -8.62e-09, 0.0, -1.0, -4.127e-09, 0.0, -1.0, -8.911e-09, 0.0, -1.0, -8.299e-09, 0.0, -1.0, -1.121e-08, 0.0, -1.0, -1.352e-08, 0.0, -1.0, -4.864e-09, 0.0, -1.0, -5.636e-09, 0.0, -1.0, -1.352e-08, 0.0, -1.0, -4.616e-10, 0.0, -1.0, -2.379e-09, 0.0, -1.0, -1.352e-08, 0.0, -1.0, -7.355e-09, 0.0, -1.0, -8.62e-09, -1.0, 0.0, -4.731e-07, -1.0, 0.0, -4.731e-07, -1.0, 0.0, -4.731e-07, -1.0, 0.0, -4.731e-07, 0.0, 1.0, 0.0, -0.0654, 0.9979, 0.0, -0.0654, 0.9979, 0.0, 0.0, 1.0, 0.0, 0.0, 1.0, 0.0, 0.0, 1.0, 0.0, 0.0, 1.0, 0.0, 0.0, 1.0, 0.0, -1.266e-07, -1.41e-14, 1.0, -1.266e-07, -1.41e-14, 1.0, -1.266e-07, -1.41e-14, 1.0, -1.266e-07, -1.41e-14, 1.0, -1.266e-07, -1.41e-14, 1.0, -1.266e-07, -1.41e-14, 1.0, -1.266e-07, -1.41e-14, 1.0, -1.266e-07, -1.41e-14, 1.0, -1.266e-07, -1.41e-14, 1.0, -1.266e-07, -1.41e-14, 1.0, -1.266e-07, -1.41e-14, 1.0, -1.266e-07, -1.41e-14, 1.0, -1.266e-07, -1.41e-14, 1.0, -1.266e-07, -1.41e-14, 1.0, -1.266e-07, -1.41e-14, 1.0, -1.266e-07, -1.41e-14, 1.0, -1.266e-07, -1.41e-14, 1.0, -1.266e-07, -1.41e-14, 1.0, -1.266e-07, -1.41e-14, 1.0, -1.266e-07, -1.41e-14, 1.0, -1.266e-07, -1.41e-14, 1.0, -1.266e-07, -1.41e-14, 1.0, -1.266e-07, -1.41e-14, 1.0, -1.266e-07, -1.41e-14, 1.0, -1.266e-07, -1.41e-14, 1.0, -1.266e-07, -1.41e-14, 1.0, -1.266e-07, -1.41e-14, 1.0, -1.266e-07, -1.41e-14, 1.0, -1.266e-07, -1.41e-14, 1.0, -1.266e-07, -1.41e-14, 1.0, -1.266e-07, -1.41e-14, 1.0, -1.266e-07, -1.41e-14, 1.0, -1.266e-07, -1.41e-14, 1.0, -1.266e-07, -1.41e-14, 1.0, -1.266e-07, -1.41e-14, 1.0, -1.266e-07, -1.41e-14, 1.0, 0.0, -1.0, 5.283e-16, 0.0, -1.0, 5.283e-16, 0.0, -1.0, 5.283e-16, 0.0, -1.0, 5.283e-16, -8.483e-07, -0.101, -0.9949, 1.108e-07, -0.101, -0.9949, 9.085e-06, -0.201, -0.9796, 1.029e-07, -0.201, -0.9796, 1.0, 0.0, 0.0, 1.0, 0.0, 0.0, 1.0, 0.0, 0.0, 1.0, 0.0, 0.0, 1.0, 0.0, 0.0, 0.0, -1.0, 0.0, 0.0, -1.0, 0.0, 0.0, -1.0, 0.0, 0.0, -1.0, 0.0, -1.418e-07, 0.342, 0.9397, -1.418e-07, 0.342, 0.9397, -1.418e-07, 0.342, 0.9397, -1.418e-07, 0.342, 0.9397, -5.804e-08, 0.9659, 0.2588, -8.238e-09, 0.9979, 0.0654, -8.238e-09, 0.9979, 0.0654, -5.804e-08, 0.9659, 0.2588, 1.233e-07, 0.0, -1.0, 1.233e-07, 0.0, -1.0, 1.233e-07, 0.0, -1.0, 1.233e-07, 0.0, -1.0, 1.233e-07, 0.0, -1.0, 1.233e-07, 0.0, -1.0, 1.233e-07, 0.0, -1.0, 1.233e-07, 0.0, -1.0, -1.616e-07, -0.25, 0.9682, -1.578e-07, -0.101, 0.9949, -1.578e-07, -0.101, 0.9949, -1.616e-07, -0.25, 0.9682, -7.793e-07, 0.201, -0.9796, 1.186e-07, 0.201, -0.9796, 1.223e-07, 0.101, -0.9949, 1.21e-07, 0.101, -0.9949, -1.0, 0.0, 0.0, -1.0, 0.0, 0.0, -1.0, 0.0, 0.0, -1.0, 0.0, 0.0, -1.0, 0.0, 0.0, -1.0, 0.0, -8.651e-07, -1.0, 0.0, -8.651e-07, -1.0, 0.0, -8.651e-07, -1.0, 0.0, -8.651e-07, -1.0, 0.0, -8.651e-07, 1.0, 0.0, 0.0, 1.0, 0.0, 0.0, 1.0, 0.0, 0.0, 1.0, 0.0, 0.0, 1.0, 0.0, 0.0, 0.0, -1.0, 0.0, 0.0, -1.0, 0.0, 0.0, -1.0, 0.0, 0.0, -1.0, 0.0, -1.0, 0.0, -8.651e-07, -1.0, 0.0, -8.651e-07, -1.0, 0.0, -8.651e-07, -1.0, 0.0, -8.651e-07, -1.0, 0.0, -8.651e-07, 1.186e-07, -0.101, -0.9949, 4.401e-07, -0.2502, -0.9682, 1.136e-07, -0.2502, -0.9682, 1.186e-07, -0.101, -0.9949, -1.609e-07, 0.0, 1.0, -1.609e-07, 0.0, 1.0, -1.609e-07, 0.0, 1.0, -1.609e-07, 0.0, 1.0, 1.0, 0.0, 0.0, 1.0, 0.0, 0.0, 1.0, 0.0, 0.0, 1.0, 0.0, 0.0, 1.0, 0.0, 0.0, -1.628e-07, 0.5, 0.866, -1.628e-07, 0.5, 0.866, -1.628e-07, 0.5, 0.866, -1.628e-07, 0.5, 0.866, -1.628e-07, 0.5, 0.866, -1.628e-07, 0.5, 0.866, -1.628e-07, 0.5, 0.866, -1.628e-07, 0.5, 0.866, -1.628e-07, 0.5, 0.866, -1.628e-07, 0.5, 0.866, -1.628e-07, 0.5, 0.866, -1.628e-07, 0.5, 0.866, -1.0, 0.0, 0.0, -1.0, 0.0, 0.0, -1.0, 0.0, 0.0, -1.0, 0.0, 0.0, -1.0, 0.0, 0.0, -1.0, 0.0, 0.0, -1.0, 0.0, 0.0, -1.0, 0.0, 0.0, -1.0, 0.0, 0.0, -1.0, 0.0, 0.0, -1.578e-07, 0.101, 0.9949, -1.578e-07, 0.101, 0.9949, -1.221e-07, 0.25, 0.9682, -1.221e-07, 0.25, 0.9682, 0.0, 1.0, 5.847e-08, 0.0, 1.0, 5.847e-08, 0.0, 1.0, -3.784e-08, 0.0, 1.0, 8.979e-09, 0.0, 1.0, 5.847e-08, 0.0, 1.0, -2.27e-08, 0.0, 1.0, 2.984e-09, 0.0, 1.0, 5.847e-08, 0.0, 1.0, 5.847e-08, 0.0, 1.0, -2.407e-08, 0.0, 1.0, -2.407e-08, 0.0, 1.0, 5.847e-08, 0.0, 1.0, 5.847e-08, 0.0, 1.0, -2.407e-08, 0.0, 1.0, -2.407e-08, 0.0, 1.0, 5.847e-08, 0.0, 1.0, 2.058e-08, 0.0, 1.0, -2.745e-08, 0.866, 0.5, 2.285e-07, 0.866, 0.5, 2.285e-07, 0.866, 0.5, 2.285e-07, 0.866, 0.5, 2.285e-07, -1.602e-07, 0.0, 1.0, -1.602e-07, 0.0, 1.0, -1.602e-07, 0.0, 1.0, -1.602e-07, 0.0, 1.0, 1.0, 0.0, 2.784e-07, 1.0, 0.0, 2.784e-07, 1.0, 0.0, 2.784e-07, 1.0, 0.0, 2.784e-07, 0.0, 1.0, 0.0, -8.238e-09, 0.9979, 0.0654, -8.238e-09, 0.9979, 0.0654, 0.0, 1.0, 0.0, 0.0, 0.0, -1.0, 0.0, 0.0, -1.0, 0.0, 0.0, -1.0, 0.0, 0.0, -1.0, -1.443e-07, -8.875e-15, 1.0, -1.443e-07, -8.875e-15, 1.0, -1.443e-07, -8.875e-15, 1.0, -1.443e-07, -8.875e-15, 1.0, -1.443e-07, -8.875e-15, 1.0, -1.443e-07, -8.875e-15, 1.0, -1.443e-07, -8.875e-15, 1.0, -1.443e-07, -8.875e-15, 1.0, -1.443e-07, -8.875e-15, 1.0, -1.443e-07, -8.875e-15, 1.0, -1.443e-07, -8.875e-15, 1.0, -1.443e-07, -8.875e-15, 1.0, -1.443e-07, -8.875e-15, 1.0, -1.443e-07, -8.875e-15, 1.0, -1.443e-07, -8.875e-15, 1.0, -1.443e-07, -8.875e-15, 1.0, -1.443e-07, -8.875e-15, 1.0, -1.443e-07, -8.875e-15, 1.0, -1.443e-07, -8.875e-15, 1.0, -1.443e-07, -8.875e-15, 1.0, -2.653e-07, 0.2588, 0.9659, -2.653e-07, 0.2588, 0.9659, -2.154e-07, 0.0654, 0.9979, -2.154e-07, 0.0654, 0.9979, -0.9979, 0.0654, 0.0, -0.9979, 0.0654, 0.0, -1.0, 0.0, 0.0, -1.0, 0.0, 0.0, -0.9659, 0.2588, 0.0, -0.9979, 0.0654, 0.0, -0.9979, 0.0654, 0.0, -0.9659, 0.2588, 0.0, 1.064e-07, 0.342, -0.9397, 1.064e-07, 0.342, -0.9397, 1.064e-07, 0.342, -0.9397, 1.064e-07, 0.342, -0.9397, -0.866, 0.5, 0.0, -0.7071, 0.7071, 0.0, -0.7071, 0.7071, 0.0, -0.866, 0.5, 0.0, 1.0, 0.0, 0.0, 1.0, 0.0, 0.0, 1.0, 0.0, 0.0, 1.0, 0.0, 0.0, -1.418e-07, 0.342, 0.9397, -1.418e-07, 0.342, 0.9397, -1.418e-07, 0.342, 0.9397, -1.418e-07, 0.342, 0.9397, -0.9397, 0.342, -1.496e-07, -0.9397, 0.342, -1.496e-07, -0.9397, 0.342, -1.496e-07, -0.9397, 0.342, -1.496e-07, 1.0, 0.0, 2.366e-07, 1.0, 0.0, 2.366e-07, 1.0, 0.0, 2.366e-07, 1.0, 0.0, 2.366e-07, -0.9397, -0.342, 0.0, -0.9397, -0.342, 0.0, -0.9397, -0.342, 0.0, -0.9397, -0.342, 0.0])] * 3)])

# ---- objects
ob_shape_9_indexedfaceset = bpy.data.objects.new('SHAPE_9_IndexedFaceSet', me_shape_9_indexedfaceset)

# ---- transforms, parenting, visibility, modifiers, constraints
ob_shape_9_indexedfaceset.location = (5.96e-08, 0.0, 0.0)
ob_shape_9_indexedfaceset.rotation_euler = (1.571, -0.0, -1.571)
ob_shape_9_indexedfaceset.scale = (2.54, 2.54, 2.54)
_m = ob_shape_9_indexedfaceset.modifiers.new('Bevel', 'BEVEL')
_m.width = 0.005
_m.width_pct = 0.005
_m.segments = 4

# ---- collection membership
col_collection.objects.link(ob_shape_9_indexedfaceset)

# ---- scene / render settings (as saved in the file)
scene.frame_start = 1; scene.frame_end = 250; scene.frame_set(1)
scene.render.engine = 'BLENDER_EEVEE_NEXT'
scene.cycles.sampling_pattern = 'TABULATED_SOBOL'
scene.eevee.ray_tracing_options.trace_max_roughness = 0.0
bpy.context.view_layer.update()

# ---- added for rendering (the .blend has no active camera and no usable light): camera, sun
cam_auto = bpy.data.cameras.new('AutoCamera')
cam_auto.lens = 50.0
cam_auto.sensor_width = 36.0
cam_auto.clip_end = 1000.0
ob_auto_camera = bpy.data.objects.new('AutoCamera', cam_auto)
scene.collection.objects.link(ob_auto_camera)
ob_auto_camera.location = (15.3903, -22.8227, 14.5126)
ob_auto_camera.rotation_euler = (1.09748, -7.21219e-08, 0.694738)
scene.camera = ob_auto_camera
light_auto_sun = bpy.data.lights.new('AutoSun', 'SUN')
light_auto_sun.energy = 3.0
light_auto_sun.angle = 0.0523599
ob_auto_sun = bpy.data.objects.new('AutoSun', light_auto_sun)
scene.collection.objects.link(ob_auto_sun)
ob_auto_sun.rotation_euler = (0.872665, 0.174533, 0.523599)
bpy.context.view_layer.update()
